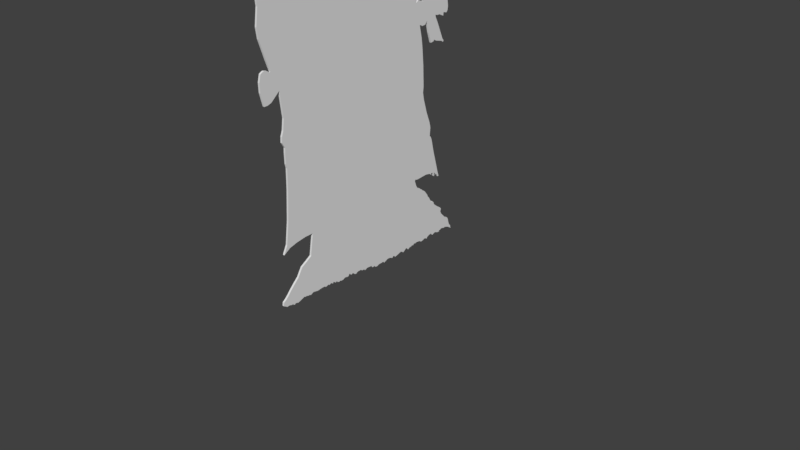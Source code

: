 # Source: Wizard.blend  (saved by Blender 2.78.0; exported with 4.5.12 LTS)
import bpy
from mathutils import Matrix  # noqa: F401  (used for matrix-valued properties, if any)

bpy.ops.wm.read_factory_settings(use_empty=True)
scene = bpy.context.scene
scene.name = 'Scene'

# ---- collections
col_collection_1 = bpy.data.collections.new('Collection 1'); scene.collection.children.link(col_collection_1)

# ---- materials (node trees are filled in below, after node groups)
mat_img_0034 = bpy.data.materials.new('IMG_0034')
mat_img_0034.alpha_threshold = 0.0
mat_img_0034.use_transparent_shadow = False
mat_img_0034.roughness = 0.5

# ---- material node trees

# ---- world
world_world = bpy.data.worlds.new('World'); scene.world = world_world
world_world.color = (0.05088, 0.05088, 0.05088)
world_world.use_sun_shadow = False
world_world.sun_shadow_jitter_overblur = 0.0
world_world.cycles.sampling_method = 'MANUAL'

# ---- cameras
cam_camera = bpy.data.cameras.new('Camera')
cam_camera.clip_end = 100.0
cam_camera.lens = 35.0
cam_camera.sensor_width = 32.0
cam_camera.sensor_height = 18.0
cam_camera.ortho_scale = 7.314
cam_camera.dof.focus_distance = 0.0
cam_camera.dof.aperture_fstop = 128.0

# ---- meshes
me_img_0034 = bpy.data.meshes.new('IMG_0034')
me_img_0034.from_pydata([(2.309e-08, -0.7353, 3.028), (-1.004e-08, -0.7713, 2.937), (5.658e-08, -0.9274, 2.846), (5.685e-08, -0.928, 2.85), (-4.662e-08, 0.5588, 2.024), (3.827e-07, 0.485, 1.576), (-5.094e-07, 0.4938, 1.568), (-6.486e-08, 0.525, 1.573), (-3.39e-08, 0.5423, 1.595), (5.916e-07, 0.5613, 1.51), (-4.48e-08, 0.5606, 2.067), (-3.403e-08, 0.5905, 2.344), (-4.287e-08, 0.6042, 2.507), (-1.637e-08, 0.6012, 2.758), (4.811e-09, 0.5763, 3.218), (3.453e-08, 0.5584, 3.528), (1.725e-08, 0.5515, 3.83), (4.275e-08, 0.5312, 4.041), (5.872e-08, 0.4967, 4.372), (7.15e-08, 0.468, 4.635), (7.705e-08, 0.4405, 4.735), (8.355e-08, 0.3767, 4.82), (8.762e-08, 0.3225, 4.859), (8.972e-08, 0.2841, 4.868), (9.115e-08, 0.2512, 4.868), (9.259e-08, 0.2012, 4.851), (1.083e-07, 0.1807, 4.837), (1.136e-07, 0.09931, 4.877), (1.05e-07, -0.002233, 4.932), (1.123e-07, -0.1226, 4.979), (1.162e-07, -0.2041, 4.986), (1.387e-07, -0.4237, 4.93), (1.265e-07, -0.5507, 4.874), (1.13e-07, -0.6494, 4.818), (1.306e-07, -0.6757, 4.843), (1.49e-07, -0.7195, 4.869), (1.351e-07, -0.7504, 4.872), (1.359e-07, -0.7897, 4.852), (1.361e-07, -0.8482, 4.797), (1.344e-07, -0.9219, 4.684), (1.151e-07, -0.9865, 4.53), (1.248e-07, -1.047, 4.341), (1.302e-07, -1.086, 4.074), (1.15e-07, -1.072, 3.738), (1.029e-07, -1.037, 3.498), (4.848e-08, -0.9082, 2.733), (3.14e-08, -0.8675, 2.382), (8.165e-09, -0.8204, 1.898), (3.789e-09, -0.8361, 1.782), (3.097e-08, -0.8271, 1.71), (-3.802e-08, -0.786, 1.579), (-1.186e-08, -0.759, 1.501), (2.07e-08, -0.7856, 1.516), (-8.961e-09, -0.8063, 1.52), (2.205e-08, -0.8176, 1.515), (-8.49e-09, -0.8324, 1.505), (-1.019e-08, -0.8438, 1.455), (-1.305e-08, -0.8424, 1.391), (1.295e-08, -0.8215, 1.303), (-4.96e-08, -0.7942, 1.306), (-1.947e-08, -0.7678, 1.318), (1.119e-08, -0.7054, 1.379), (-2.833e-08, -0.6859, 1.198), (-3.127e-08, -0.6948, 1.122), (-3.244e-08, -0.7079, 1.082), (-3.404e-08, -0.7104, 1.043), (-3.658e-08, -0.6891, 1.006), (-6.874e-08, -0.691, 0.9714), (-4.133e-08, -0.6901, 0.8959), (-4.292e-08, -0.6835, 0.8663), (-4.915e-08, -0.687, 0.7203), (-5.81e-08, -0.7002, 0.5023), (-6.453e-08, -0.7206, 0.3348), (-9.684e-08, -0.7486, 0.2708), (-9.74e-08, -0.6988, 0.3079), (-6.825e-08, -0.6424, 0.3278), (-7.068e-08, -0.5706, 0.3441), (-4.247e-08, -0.5079, 0.3491), (-7.929e-08, -0.5321, 0.1856), (-7.89e-08, -0.5685, 0.1583), (-7.835e-08, -0.6109, 0.1283), (-7.965e-08, -0.6461, 0.06342), (-7.98e-08, -0.6817, 0.0244), (-4.929e-08, -0.7145, -0.01351), (-8.03e-08, -0.7338, -0.03907), (-8.041e-08, -0.7573, -0.06507), (-1.11e-07, -0.7756, -0.08026), (-1.119e-07, -0.7795, -0.1056), (5.488e-08, -0.6873, 3.1), (5.464e-08, -0.6429, 3.139), (5.351e-08, -0.5958, 3.16), (8.342e-08, -0.5669, 3.17), (5.236e-08, -0.5204, 3.209), (5.172e-08, -0.4963, 3.219), (8.148e-08, -0.4771, 3.216), (8.114e-08, -0.4644, 3.22), (5.108e-08, -0.4526, 3.248), (2.067e-08, -0.4229, 3.285), (5.11e-08, -0.3661, 3.335), (5.067e-08, -0.3452, 3.346), (5.021e-08, -0.332, 3.348), (5.69e-08, -0.309, 3.349), (4.876e-08, -0.3018, 3.345), (5.59e-08, -0.2916, 3.343), (4.31e-08, -0.2871, 3.406), (4.64e-08, -0.2907, 3.478), (6.328e-08, -0.3021, 3.502), (6.216e-08, -0.4152, 3.539), (6.885e-08, -0.5433, 3.563), (5.955e-08, -0.533, 3.537), (6.56e-08, -0.5272, 3.505), (5.413e-08, -0.5275, 3.418), (5.957e-08, -0.5506, 3.344), (5.438e-08, -0.564, 3.387), (7.282e-08, -0.5921, 3.43), (7.145e-08, -0.654, 3.512), (7.059e-08, -0.6613, 3.485), (8.088e-08, -0.6969, 3.334), (6.416e-08, -0.718, 3.282), (6.423e-08, -0.7383, 3.263), (6.519e-08, -0.7305, 3.292), (5.848e-08, -0.7261, 3.319), (6.916e-08, -0.7368, 3.377), (7.264e-08, -0.7524, 3.441), (6.087e-08, -0.7741, 3.502), (8.242e-08, -0.8328, 3.584), (9.317e-08, -0.8225, 3.489), (7.202e-08, -0.8098, 3.37), (6.193e-08, -0.7882, 3.16), (5.398e-08, -0.7658, 3.001), (4.507e-08, -0.7575, 2.981), (4.39e-08, -0.773, 2.939), (6.033e-09, -0.7538, 2.981), (-6.988e-09, 0.5901, 2.962), (-6.484e-09, 0.5895, 2.973), (5.013e-09, 0.4429, 3.089), (9.453e-09, 0.3998, 3.148), (3.042e-08, 0.3249, 3.201), (3.636e-08, 0.2312, 3.243), (2.259e-08, 0.2063, 3.255), (1.066e-08, 0.1244, 3.252), (4.183e-08, 0.1157, 3.253), (2.976e-08, 0.08607, 3.299), (3.01e-08, 0.08487, 3.305), (6.43e-08, 0.04045, 3.34), (-1.107e-08, 0.0178, 3.351), (4.643e-09, 0.006204, 3.347), (4.442e-09, -0.003283, 3.333), (4.031e-08, -0.01466, 3.439), (5.984e-08, -0.01899, 3.53), (4.446e-08, 0.0004152, 3.549), (-3.295e-09, 0.1073, 3.618), (5.751e-08, 0.1835, 3.679), (3.944e-08, 0.173, 3.607), (3.33e-08, 0.1332, 3.427), (3.452e-08, 0.1756, 3.497), (3.53e-08, 0.2118, 3.551), (5.228e-08, 0.2509, 3.627), (1.974e-08, 0.2496, 3.584), (1.451e-08, 0.2818, 3.497), (5.765e-08, 0.3068, 3.454), (3.774e-08, 0.3643, 3.408), (4.993e-08, 0.4101, 3.381), (-1.955e-08, 0.4313, 3.219), (-9.749e-09, 0.4404, 3.101), (-1.285e-07, -0.762, -0.1154), (-9.856e-08, -0.7509, -0.1225), (-8.37e-08, -0.7349, -0.1181), (-9.976e-08, -0.7214, -0.1203), (-8.489e-08, -0.7135, -0.1239), (-8.505e-08, -0.7049, -0.1188), (-1.166e-07, -0.6976, -0.1297), (-1.171e-07, -0.685, -0.1283), (-1.17e-07, -0.6809, -0.122), (-8.747e-08, -0.6576, -0.1269), (-1.194e-07, -0.6052, -0.1021), (-1.046e-07, -0.5975, -0.1073), (-8.953e-08, -0.5874, -0.1039), (-4.433e-08, -0.5714, -0.1087), (-9.074e-08, -0.5624, -0.1065), (-1.068e-07, -0.5509, -0.1116), (-7.648e-08, -0.5279, -0.09748), (-1.091e-07, -0.4889, -0.1026), (-9.513e-08, -0.4503, -0.09484), (-9.601e-08, -0.4288, -0.09348), (-1.122e-07, -0.418, -0.1011), (-9.742e-08, -0.3941, -0.09113), (-1.134e-07, -0.3865, -0.0985), (-1.291e-07, -0.3725, -0.09041), (-9.907e-08, -0.3579, -0.09264), (-1.148e-07, -0.3572, -0.09985), (-9.931e-08, -0.3473, -0.08745), (-1.313e-07, -0.3312, -0.101), (-1.008e-07, -0.3204, -0.09425), (-1.017e-07, -0.3103, -0.1042), (-1.178e-07, -0.2963, -0.1073), (-1.179e-07, -0.2868, -0.1012), (-1.029e-07, -0.2826, -0.1061), (-1.192e-07, -0.2621, -0.105), (-1.042e-07, -0.2427, -0.09393), (-1.207e-07, -0.2199, -0.09703), (-1.209e-07, -0.2124, -0.09538), (-1.207e-07, -0.2041, -0.08232), (-1.055e-07, -0.1997, -0.08046), (-1.219e-07, -0.1882, -0.0927), (-1.069e-07, -0.1791, -0.09332), (-9.149e-08, -0.1725, -0.08543), (-1.086e-07, -0.1503, -0.1027), (-1.09e-07, -0.141, -0.1039), (-1.246e-07, -0.1236, -0.09156), (-1.257e-07, -0.09663, -0.08932), (-1.422e-07, -0.08121, -0.09907), (-1.122e-07, -0.0607, -0.09638), (-1.434e-07, -0.05916, -0.1053), (-1.438e-07, -0.04961, -0.1049), (-1.44e-07, -0.03573, -0.09549), (-1.303e-07, 0.001612, -0.09598), (-1.307e-07, 0.008214, -0.0976), (-1.468e-07, 0.014, -0.1097), (-1.32e-07, 0.02614, -0.1105), (-1.475e-07, 0.03444, -0.1055), (-1.33e-07, 0.04268, -0.1166), (-1.186e-07, 0.06093, -0.1198), (-1.189e-07, 0.07875, -0.1095), (-1.348e-07, 0.09217, -0.1082), (-1.354e-07, 0.107, -0.1085), (-1.356e-07, 0.114, -0.1041), (-1.363e-07, 0.1278, -0.1077), (-1.368e-07, 0.1298, -0.1162), (-1.37e-07, 0.1399, -0.1105), (-1.068e-07, 0.1658, -0.09681), (-1.384e-07, 0.1868, -0.09662), (-1.396e-07, 0.2067, -0.1047), (-1.554e-07, 0.2148, -0.1049), (-1.245e-07, 0.2211, -0.09517), (-1.404e-07, 0.2307, -0.09756), (-1.259e-07, 0.2404, -0.1077), (-1.415e-07, 0.2464, -0.1074), (-1.275e-07, 0.2984, -0.0864), (-1.592e-07, 0.3139, -0.09292), (-1.446e-07, 0.3222, -0.1017), (-1.446e-07, 0.3294, -0.09648), (-1.294e-07, 0.354, -0.07547), (-1.464e-07, 0.372, -0.09306), (-1.466e-07, 0.379, -0.09229), (-1.313e-07, 0.3877, -0.08366), (-1.473e-07, 0.4048, -0.08083), (-1.474e-07, 0.4155, -0.0735), (-1.48e-07, 0.4238, -0.07931), (-1.634e-07, 0.4377, -0.06567), (-1.332e-07, 0.4449, -0.07053), (-1.642e-07, 0.4541, -0.06666), (-1.799e-07, 0.4654, -0.0641), (-1.506e-07, 0.4951, -0.06736), (-1.514e-07, 0.5056, -0.07505), (-1.519e-07, 0.5169, -0.07602), (-1.523e-07, 0.5306, -0.07097), (-1.832e-07, 0.5426, -0.06316), (-1.687e-07, 0.5596, -0.06596), (-1.541e-07, 0.5678, -0.07379), (-1.692e-07, 0.577, -0.05938), (-1.542e-07, 0.5959, -0.04937), (-1.702e-07, 0.6147, -0.04435), (-1.405e-07, 0.6244, -0.05788), (-1.41e-07, 0.633, -0.06133), (-1.567e-07, 0.652, -0.0499), (-1.727e-07, 0.6655, -0.04985), (-1.427e-07, 0.6764, -0.0558), (-1.431e-07, 0.6866, -0.05643), (-1.434e-07, 0.6889, -0.06037), (-1.435e-07, 0.6943, -0.05602), (-1.44e-07, 0.7027, -0.05946), (-1.589e-07, 0.7025, -0.0498), (-1.593e-07, 0.7135, -0.04727), (-1.441e-07, 0.7254, -0.03952), (-1.603e-07, 0.7436, -0.04096), (-1.456e-07, 0.7549, -0.04459), (-1.612e-07, 0.765, -0.03967), (-1.626e-07, 0.7896, -0.04631), (-1.636e-07, 0.806, -0.05343), (-1.497e-07, 0.8268, -0.0663), (-1.503e-07, 0.8355, -0.0703), (-1.492e-07, 0.8259, -0.05472), (-1.795e-07, 0.8275, -0.04488), (-1.637e-07, 0.8226, -0.03986), (-1.479e-07, 0.8148, -0.03671), (-1.459e-07, 0.8033, -0.0038), (-1.602e-07, 0.7994, 0.01752), (-1.59e-07, 0.7895, 0.03431), (-1.74e-07, 0.782, 0.03694), (-1.726e-07, 0.7615, 0.04798), (-1.69e-07, 0.7226, 0.0903), (-1.678e-07, 0.7132, 0.1092), (-1.67e-07, 0.7188, 0.1323), (-1.355e-07, 0.7113, 0.1433), (-1.477e-07, 0.668, 0.1726), (-1.61e-07, 0.6426, 0.1943), (-1.291e-07, 0.6359, 0.2139), (-1.436e-07, 0.6245, 0.2234), (-1.43e-07, 0.6112, 0.2232), (-1.263e-07, 0.6006, 0.243), (-1.551e-07, 0.5843, 0.2711), (-1.39e-07, 0.5753, 0.2781), (-1.534e-07, 0.5691, 0.2947), (-1.658e-07, 0.5394, 0.3339), (-1.805e-07, 0.5271, 0.3364), (-1.329e-07, 0.5112, 0.3547), (-1.477e-07, 0.502, 0.3569), (-1.774e-07, 0.4913, 0.37), (-1.454e-07, 0.4688, 0.3782), (-1.438e-07, 0.4544, 0.3999), (-1.26e-07, 0.4398, 0.4402), (-1.101e-07, 0.4416, 0.4542), (-1.42e-07, 0.4626, 0.4497), (-1.762e-07, 0.555, 0.4624), (-1.317e-07, 0.5877, 0.4582), (-1.485e-07, 0.6071, 0.4455), (-1.633e-07, 0.6044, 0.4559), (-1.329e-07, 0.6153, 0.4589), (-1.798e-07, 0.6262, 0.4504), (-1.657e-07, 0.6328, 0.428), (-1.353e-07, 0.6383, 0.4257), (-1.654e-07, 0.6358, 0.4376), (-1.351e-07, 0.6438, 0.4363), (-1.496e-07, 0.6364, 0.4493), (-1.492e-07, 0.6351, 0.4564), (-1.665e-07, 0.656, 0.4338), (-1.516e-07, 0.6631, 0.4291), (-1.361e-07, 0.6685, 0.4382), (-1.374e-07, 0.674, 0.4147), (-1.225e-07, 0.6851, 0.4148), (-1.36e-07, 0.6749, 0.4469), (-1.26e-07, 0.6266, 0.6274), (-1.209e-07, 0.605, 0.7233), (-1.04e-07, 0.5953, 0.7475), (-1.493e-07, 0.5852, 0.7551), (-1.313e-07, 0.5904, 0.8217), (-8.292e-08, 0.5801, 0.8632), (-1.24e-07, 0.549, 0.9476), (-1.03e-07, 0.5205, 1.047), (-8.515e-08, 0.512, 1.096), (-9.86e-08, 0.5161, 1.144), (-1.07e-07, 0.5107, 1.298), (-5.477e-08, 0.4999, 1.427), (-7.333e-08, 0.5838, 1.438), (-5.87e-08, 0.6081, 1.445), (-5.85e-08, 0.6134, 1.455), (-5.97e-08, 0.6312, 1.445), (-7.793e-08, 0.685, 1.434), (-1.097e-07, 0.6984, 1.424), (-1.405e-07, 0.7022, 1.425), (-1.096e-07, 0.7071, 1.434), (-6.238e-08, 0.6951, 1.448), (-7.365e-08, 0.6677, 1.514), (-1.009e-07, 0.6438, 1.571), (-6.79e-08, 0.6269, 1.605), (-3.603e-08, 0.621, 1.625), (-6.783e-08, 0.6405, 1.62), (-8.396e-08, 0.6598, 1.622), (-1.017e-07, 0.6984, 1.606), (-1.162e-07, 0.701, 1.63), (-4.078e-08, 0.7289, 1.624), (-7.135e-08, 0.74, 1.639), (-7.031e-08, 0.7433, 1.666), (-8.272e-08, 0.7356, 1.726), (-1.928e-08, 0.7199, 1.756), (-7.837e-08, 0.7046, 1.795), (-6.048e-08, 0.6743, 1.822), (-5.928e-08, 0.6521, 1.828), (-2.894e-08, 0.5916, 1.758), (-5.989e-08, 0.585, 1.747), (-2.898e-08, 0.5795, 1.745), (-7.351e-08, 0.5622, 1.764), (-8.795e-08, 0.5471, 1.77), (-8.458e-08, 0.5451, 1.845), (-2.314e-07, 0.4732, 1.578), (-3.623e-08, 0.4914, 1.491), (-1.286e-07, 0.4752, 1.577), (-1.67e-07, 0.4605, 1.632), (-2.565e-07, 0.4453, 1.68), (-1.591e-07, 0.4309, 1.783), (-1.243e-07, 0.427, 1.872), (-2.067e-07, 0.4677, 1.786), (-2.415e-07, 0.5056, 1.732), (-2.243e-07, 0.4734, 1.742), (-1.466e-07, 0.4585, 1.747), (-1.771e-07, 0.444, 1.736), (-1.925e-07, 0.44, 1.732), (-1.874e-07, 0.4473, 1.679), (-2.132e-07, 0.4622, 1.633), (-2.043e-07, 0.4376, 1.735), (0.01619, -0.7353, 3.028), (0.01619, -0.6873, 3.1), (0.01619, -0.7538, 2.981), (0.01619, -0.9274, 2.846), (0.01619, -0.7713, 2.937), (0.01619, -0.928, 2.85), (0.01619, -1.037, 3.498), (0.01619, 0.8355, -0.0703), (0.01619, 0.8259, -0.05472), (0.01619, 0.4752, 1.577), (0.01619, 0.4732, 1.578), (0.01619, 0.4938, 1.568), (0.01619, 0.485, 1.576), (0.01619, 0.525, 1.573), (0.01619, 0.5423, 1.595), (0.01619, 0.5588, 2.024), (0.01619, 0.5606, 2.067), (0.01619, 0.5905, 2.344), (0.01619, 0.6042, 2.507), (0.01619, 0.6011, 2.758), (0.01619, 0.5895, 2.973), (0.01619, 0.5763, 3.218), (0.01619, 0.5584, 3.528), (0.01619, 0.5515, 3.83), (0.01619, 0.5312, 4.041), (0.01619, 0.4967, 4.372), (0.01619, 0.468, 4.635), (0.01619, 0.4405, 4.735), (0.01619, 0.3767, 4.82), (0.01619, 0.3225, 4.859), (0.01619, 0.2841, 4.868), (0.01619, 0.2512, 4.868), (0.01619, 0.2012, 4.851), (0.01619, 0.1807, 4.837), (0.01619, 0.09931, 4.877), (0.01619, -0.002233, 4.932), (0.01619, -0.1226, 4.979), (0.01619, -0.2041, 4.986), (0.01619, -0.4237, 4.93), (0.01619, -0.5507, 4.874), (0.01619, -0.6494, 4.818), (0.01619, -0.6757, 4.843), (0.01619, -0.7195, 4.869), (0.01619, -0.7504, 4.872), (0.01619, -0.7897, 4.852), (0.01619, -0.8482, 4.797), (0.01619, -0.9219, 4.684), (0.01619, -0.9865, 4.53), (0.01619, -1.047, 4.341), (0.01619, -1.086, 4.074), (0.01619, -1.072, 3.738), (0.01619, -0.9082, 2.733), (0.01619, -0.8675, 2.382), (0.01619, -0.8204, 1.898), (0.01619, -0.8361, 1.782), (0.01619, -0.8271, 1.71), (0.01619, -0.786, 1.579), (0.01619, -0.759, 1.501), (0.01619, -0.7856, 1.516), (0.01619, -0.8063, 1.52), (0.01619, -0.8176, 1.515), (0.01619, -0.8324, 1.505), (0.01619, -0.8438, 1.455), (0.01619, -0.8424, 1.391), (0.01619, -0.8215, 1.303), (0.01619, -0.7942, 1.306), (0.01619, -0.7678, 1.318), (0.01619, -0.7054, 1.379), (0.01619, -0.6859, 1.198), (0.01619, -0.6948, 1.122), (0.01619, -0.7079, 1.082), (0.01619, -0.7104, 1.043), (0.01619, -0.6891, 1.006), (0.01619, -0.691, 0.9714), (0.01619, -0.6901, 0.8959), (0.01619, -0.6835, 0.8663), (0.01619, -0.687, 0.7203), (0.01619, -0.7002, 0.5023), (0.01619, -0.7206, 0.3348), (0.01619, -0.7486, 0.2708), (0.01619, -0.6988, 0.3079), (0.01619, -0.6424, 0.3278), (0.01619, -0.5706, 0.3441), (0.01619, -0.5079, 0.3491), (0.01619, -0.5321, 0.1856), (0.01619, -0.5685, 0.1583), (0.01619, -0.6109, 0.1283), (0.01619, -0.6461, 0.06342), (0.01619, -0.6817, 0.0244), (0.01619, -0.7145, -0.01351), (0.01619, -0.7338, -0.03907), (0.01619, -0.7573, -0.06507), (0.01619, -0.7756, -0.08026), (0.01619, -0.7795, -0.1056), (0.01619, 0.5613, 1.51), (0.01619, -0.6429, 3.139), (0.01619, -0.5958, 3.16), (0.01619, -0.5669, 3.17), (0.01619, -0.5204, 3.209), (0.01619, -0.4963, 3.219), (0.01619, -0.4771, 3.216), (0.01619, -0.4644, 3.22), (0.01619, -0.4526, 3.248), (0.01619, -0.4229, 3.285), (0.01619, -0.3661, 3.335), (0.01619, -0.3452, 3.346), (0.01619, -0.332, 3.348), (0.01619, -0.309, 3.349), (0.01619, -0.3018, 3.345), (0.01619, -0.2916, 3.343), (0.01619, -0.2871, 3.406), (0.01619, -0.2907, 3.478), (0.01619, -0.3021, 3.502), (0.01619, -0.4152, 3.539), (0.01619, -0.5433, 3.563), (0.01619, -0.533, 3.537), (0.01619, -0.5272, 3.505), (0.01619, -0.5275, 3.418), (0.01619, -0.5506, 3.344), (0.01619, -0.564, 3.387), (0.01619, -0.5921, 3.43), (0.01619, -0.654, 3.512), (0.01619, -0.6613, 3.485), (0.01619, -0.6969, 3.334), (0.01619, -0.718, 3.282), (0.01619, -0.7383, 3.263), (0.01619, -0.7305, 3.292), (0.01619, -0.7261, 3.319), (0.01619, -0.7368, 3.377), (0.01619, -0.7524, 3.441), (0.01619, -0.7741, 3.502), (0.01619, -0.8328, 3.584), (0.01619, -0.8225, 3.489), (0.01619, -0.8098, 3.37), (0.01619, -0.7882, 3.16), (0.01619, -0.7658, 3.001), (0.01619, -0.7575, 2.981), (0.01619, -0.773, 2.939), (0.01619, 0.5901, 2.962), (0.01619, 0.4429, 3.089), (0.01619, 0.3998, 3.148), (0.01619, 0.3249, 3.201), (0.01619, 0.2312, 3.243), (0.01619, 0.2063, 3.255), (0.01619, 0.1244, 3.252), (0.01619, 0.1157, 3.253), (0.01619, 0.08607, 3.299), (0.01619, 0.08487, 3.305), (0.01619, 0.04045, 3.34), (0.01619, 0.0178, 3.351), (0.01619, 0.006204, 3.347), (0.01619, -0.003283, 3.333), (0.01619, -0.01466, 3.439), (0.01619, -0.01899, 3.53), (0.01619, 0.000415, 3.549), (0.01619, 0.1073, 3.618), (0.01619, 0.1835, 3.679), (0.01619, 0.173, 3.607), (0.01619, 0.1332, 3.427), (0.01619, 0.1756, 3.497), (0.01619, 0.2118, 3.551), (0.01619, 0.2508, 3.627), (0.01619, 0.2496, 3.584), (0.01619, 0.2818, 3.497), (0.01619, 0.3068, 3.454), (0.01619, 0.3643, 3.408), (0.01619, 0.4101, 3.381), (0.01619, 0.4313, 3.219), (0.01619, 0.4404, 3.101), (0.01619, -0.762, -0.1154), (0.01619, -0.7509, -0.1225), (0.01619, -0.7349, -0.1181), (0.01619, -0.7214, -0.1203), (0.01619, -0.7135, -0.1239), (0.01619, -0.7049, -0.1188), (0.01619, -0.6976, -0.1297), (0.01619, -0.685, -0.1283), (0.01619, -0.6809, -0.122), (0.01619, -0.6576, -0.1269), (0.01619, -0.6052, -0.1021), (0.01619, -0.5975, -0.1073), (0.01619, -0.5874, -0.1039), (0.01619, -0.5714, -0.1087), (0.01619, -0.5624, -0.1065), (0.01619, -0.5509, -0.1116), (0.01619, -0.5279, -0.09748), (0.01619, -0.4889, -0.1026), (0.01619, -0.4503, -0.09484), (0.01619, -0.4288, -0.09348), (0.01619, -0.418, -0.1011), (0.01619, -0.3941, -0.09113), (0.01619, -0.3865, -0.0985), (0.01619, -0.3725, -0.09041), (0.01619, -0.3579, -0.09264), (0.01619, -0.3572, -0.09985), (0.01619, -0.3473, -0.08745), (0.01619, -0.3312, -0.101), (0.01619, -0.3204, -0.09425), (0.01619, -0.3103, -0.1042), (0.01619, -0.2963, -0.1073), (0.01619, -0.2868, -0.1012), (0.01619, -0.2826, -0.1061), (0.01619, -0.2621, -0.105), (0.01619, -0.2427, -0.09393), (0.01619, -0.2199, -0.09703), (0.01619, -0.2124, -0.09538), (0.01619, -0.2041, -0.08232), (0.01619, -0.1997, -0.08046), (0.01619, -0.1882, -0.0927), (0.01619, -0.1791, -0.09332), (0.01619, -0.1725, -0.08543), (0.01619, -0.1503, -0.1027), (0.01619, -0.141, -0.1039), (0.01619, -0.1236, -0.09156), (0.01619, -0.09663, -0.08932), (0.01619, -0.08121, -0.09907), (0.01619, -0.0607, -0.09638), (0.01619, -0.05916, -0.1053), (0.01619, -0.04961, -0.1049), (0.01619, -0.03573, -0.09549), (0.01619, 0.001612, -0.09598), (0.01619, 0.008214, -0.0976), (0.01619, 0.014, -0.1097), (0.01619, 0.02614, -0.1105), (0.01619, 0.03443, -0.1055), (0.01619, 0.04268, -0.1166), (0.01619, 0.06093, -0.1198), (0.01619, 0.07875, -0.1095), (0.01619, 0.09217, -0.1082), (0.01619, 0.1069, -0.1085), (0.01619, 0.114, -0.1041), (0.01619, 0.1278, -0.1077), (0.01619, 0.1298, -0.1162), (0.01619, 0.1399, -0.1105), (0.01619, 0.1658, -0.09682), (0.01619, 0.1868, -0.09662), (0.01619, 0.2067, -0.1047), (0.01619, 0.2148, -0.1049), (0.01619, 0.2211, -0.09517), (0.01619, 0.2307, -0.09756), (0.01619, 0.2404, -0.1077), (0.01619, 0.2464, -0.1074), (0.01619, 0.2984, -0.0864), (0.01619, 0.3139, -0.09292), (0.01619, 0.3222, -0.1017), (0.01619, 0.3294, -0.09648), (0.01619, 0.354, -0.07547), (0.01619, 0.372, -0.09306), (0.01619, 0.379, -0.09229), (0.01619, 0.3877, -0.08366), (0.01619, 0.4048, -0.08083), (0.01619, 0.4155, -0.0735), (0.01619, 0.4238, -0.07931), (0.01619, 0.4377, -0.06567), (0.01619, 0.4449, -0.07053), (0.01619, 0.4541, -0.06666), (0.01619, 0.4654, -0.0641), (0.01619, 0.4951, -0.06736), (0.01619, 0.5056, -0.07505), (0.01619, 0.5169, -0.07602), (0.01619, 0.5306, -0.07097), (0.01619, 0.5426, -0.06316), (0.01619, 0.5596, -0.06596), (0.01619, 0.5678, -0.07379), (0.01619, 0.577, -0.05938), (0.01619, 0.5959, -0.04937), (0.01619, 0.6147, -0.04435), (0.01619, 0.6244, -0.05788), (0.01619, 0.633, -0.06133), (0.01619, 0.652, -0.0499), (0.01619, 0.6655, -0.04985), (0.01619, 0.6764, -0.0558), (0.01619, 0.6866, -0.05643), (0.01619, 0.6889, -0.06037), (0.01619, 0.6943, -0.05602), (0.01619, 0.7027, -0.05946), (0.01619, 0.7025, -0.0498), (0.01619, 0.7135, -0.04727), (0.01619, 0.7254, -0.03952), (0.01619, 0.7436, -0.04096), (0.01619, 0.7549, -0.04459), (0.01619, 0.765, -0.03967), (0.01619, 0.7896, -0.04631), (0.01619, 0.806, -0.05343), (0.01619, 0.8268, -0.0663), (0.01619, 0.5838, 1.438), (0.01619, 0.8275, -0.04488), (0.01619, 0.8226, -0.03987), (0.01619, 0.8148, -0.03671), (0.01619, 0.8033, -0.0038), (0.01619, 0.7994, 0.01752), (0.01619, 0.7895, 0.03431), (0.01619, 0.782, 0.03694), (0.01619, 0.7615, 0.04798), (0.01619, 0.7226, 0.0903), (0.01619, 0.7132, 0.1092), (0.01619, 0.7188, 0.1323), (0.01619, 0.7113, 0.1433), (0.01619, 0.668, 0.1726), (0.01619, 0.6426, 0.1943), (0.01619, 0.6359, 0.2139), (0.01619, 0.6245, 0.2234), (0.01619, 0.6112, 0.2232), (0.01619, 0.6006, 0.243), (0.01619, 0.5843, 0.2711), (0.01619, 0.5753, 0.2781), (0.01619, 0.5691, 0.2947), (0.01619, 0.5394, 0.3339), (0.01619, 0.5271, 0.3364), (0.01619, 0.5112, 0.3547), (0.01619, 0.502, 0.3569), (0.01619, 0.4913, 0.37), (0.01619, 0.4688, 0.3782), (0.01619, 0.4544, 0.3999), (0.01619, 0.4398, 0.4402), (0.01619, 0.4416, 0.4542), (0.01619, 0.4626, 0.4497), (0.01619, 0.555, 0.4624), (0.01619, 0.5877, 0.4582), (0.01619, 0.6071, 0.4455), (0.01619, 0.6044, 0.4559), (0.01619, 0.6153, 0.4589), (0.01619, 0.6262, 0.4504), (0.01619, 0.6328, 0.428), (0.01619, 0.6383, 0.4257), (0.01619, 0.6358, 0.4376), (0.01619, 0.6438, 0.4363), (0.01619, 0.6364, 0.4493), (0.01619, 0.6351, 0.4564), (0.01619, 0.656, 0.4338), (0.01619, 0.6631, 0.4291), (0.01619, 0.6685, 0.4382), (0.01619, 0.674, 0.4147), (0.01619, 0.6851, 0.4148), (0.01619, 0.6749, 0.4469), (0.01619, 0.6266, 0.6274), (0.01619, 0.605, 0.7233), (0.01619, 0.5953, 0.7475), (0.01619, 0.5852, 0.7551), (0.01619, 0.5904, 0.8217), (0.01619, 0.5801, 0.8632), (0.01619, 0.549, 0.9476), (0.01619, 0.5205, 1.047), (0.01619, 0.512, 1.096), (0.01619, 0.5161, 1.144), (0.01619, 0.5107, 1.298), (0.01619, 0.4999, 1.427), (0.01619, 0.6081, 1.445), (0.01619, 0.6134, 1.455), (0.01619, 0.6312, 1.445), (0.01619, 0.685, 1.434), (0.01619, 0.6984, 1.424), (0.01619, 0.7022, 1.425), (0.01619, 0.7071, 1.434), (0.01619, 0.6951, 1.448), (0.01619, 0.6677, 1.514), (0.01619, 0.6438, 1.571), (0.01619, 0.6269, 1.605), (0.01619, 0.621, 1.625), (0.01619, 0.6405, 1.62), (0.01619, 0.6598, 1.622), (0.01619, 0.6984, 1.606), (0.01619, 0.701, 1.63), (0.01619, 0.7289, 1.624), (0.01619, 0.74, 1.639), (0.01619, 0.7433, 1.666), (0.01619, 0.7356, 1.726), (0.01619, 0.7199, 1.756), (0.01619, 0.7046, 1.795), (0.01619, 0.6743, 1.822), (0.01619, 0.6521, 1.828), (0.01619, 0.5916, 1.758), (0.01619, 0.585, 1.747), (0.01619, 0.5795, 1.745), (0.01619, 0.5622, 1.764), (0.01619, 0.5471, 1.77), (0.01619, 0.5451, 1.845), (0.01619, 0.4914, 1.491), (0.01619, 0.4605, 1.632), (0.01619, 0.4453, 1.68), (0.01619, 0.4376, 1.735), (0.01619, 0.4309, 1.783), (0.01619, 0.427, 1.872), (0.01619, 0.4677, 1.786), (0.01619, 0.5056, 1.732), (0.01619, 0.4734, 1.742), (0.01619, 0.4585, 1.747), (0.01619, 0.444, 1.736), (0.01619, 0.44, 1.732), (0.01619, 0.4473, 1.679), (0.01619, 0.4622, 1.633)], [], [(134, 133, 135, 164), (2, 3, 131, 130, 132, 1), (377, 375, 378, 379, 390, 387, 388, 389), (281, 280, 279, 278, 277, 276, 275, 274, 273, 272, 271, 270, 269, 268, 267, 266, 265, 264, 263, 262, 261, 260, 259, 258, 257, 256, 255, 254, 253, 252, 251, 250, 249, 248, 247, 246, 245, 244, 243, 242, 241, 240, 239, 238, 237, 236, 235, 234, 233, 232, 231, 230, 229, 228, 227, 226, 225, 224, 223, 222, 221, 220, 219, 218, 217, 216, 215, 214, 213, 212, 211, 210, 209, 208, 207, 206, 205, 204, 203, 202, 201, 200, 199, 198, 197, 196, 195, 194, 193, 192, 191, 190, 189, 188, 187, 186, 185, 184, 183, 182, 181, 180, 179, 178, 177, 176, 175, 174, 173, 172, 171, 170, 169, 168, 167, 166, 165, 87, 86, 85, 84, 83, 82, 81, 80, 79, 78, 77, 76, 75, 74, 73, 72, 71, 70, 69, 68, 67, 66, 65, 64, 63, 62, 61, 60, 59, 58, 57, 56, 55, 54, 53, 52, 51, 50, 49, 48, 47, 46, 45, 2, 1, 132, 0, 88, 89, 90, 91, 92, 93, 94, 95, 96, 97, 98, 99, 100, 101, 102, 103, 104, 105, 106, 107, 108, 109, 110, 111, 112, 113, 114, 115, 116, 117, 118, 119, 120, 121, 122, 123, 124, 125, 126, 127, 128, 129, 130, 131, 3, 44, 43, 42, 41, 40, 39, 38, 37, 36, 35, 34, 33, 32, 31, 30, 29, 28, 27, 26, 25, 24, 23, 22, 21, 20, 19, 18, 17, 16, 15, 14, 134, 164, 163, 162, 161, 160, 159, 158, 157, 156, 155, 154, 153, 152, 151, 150, 149, 148, 147, 146, 145, 144, 143, 142, 141, 140, 139, 138, 137, 136, 135, 133, 13, 12, 11, 10, 4, 374, 373, 372, 371, 370, 369, 368, 367, 366, 365, 364, 363, 362, 361, 360, 359, 358, 357, 356, 355, 354, 353, 352, 351, 350, 349, 348, 347, 346, 345, 344, 9, 8, 7, 6, 5, 377, 389, 388, 387, 386, 385, 384, 383, 382, 381, 380, 390, 379, 378, 375, 376, 343, 342, 341, 340, 339, 338, 337, 336, 335, 334, 333, 332, 331, 330, 329, 328, 327, 326, 325, 324, 323, 322, 321, 320, 319, 318, 317, 316, 315, 314, 313, 312, 311, 310, 309, 308, 307, 306, 305, 304, 303, 302, 301, 300, 299, 298, 297, 296, 295, 294, 293, 292, 291, 290, 289, 288, 287, 286, 285, 284, 283, 282), (411, 559, 530, 529), (394, 395, 393, 527, 528, 396), (400, 781, 780, 779, 771, 770, 769, 401), (398, 399, 677, 678, 679, 680, 681, 682, 683, 684, 685, 686, 687, 688, 689, 690, 691, 692, 693, 694, 695, 696, 697, 698, 699, 700, 701, 702, 703, 704, 705, 706, 707, 708, 709, 710, 711, 712, 713, 714, 715, 716, 717, 718, 719, 720, 721, 722, 723, 724, 725, 726, 727, 728, 729, 730, 731, 732, 733, 734, 735, 736, 737, 768, 401, 769, 770, 771, 772, 773, 774, 775, 776, 777, 778, 779, 780, 781, 400, 403, 402, 404, 405, 485, 676, 738, 739, 740, 741, 742, 743, 744, 745, 746, 747, 748, 749, 750, 751, 752, 753, 754, 755, 756, 757, 758, 759, 760, 761, 762, 763, 764, 765, 766, 767, 406, 407, 408, 409, 410, 529, 530, 531, 532, 533, 534, 535, 536, 537, 538, 539, 540, 541, 542, 543, 544, 545, 546, 547, 548, 549, 550, 551, 552, 553, 554, 555, 556, 557, 558, 559, 411, 412, 413, 414, 415, 416, 417, 418, 419, 420, 421, 422, 423, 424, 425, 426, 427, 428, 429, 430, 431, 432, 433, 434, 435, 436, 437, 438, 439, 440, 441, 397, 396, 528, 527, 526, 525, 524, 523, 522, 521, 520, 519, 518, 517, 516, 515, 514, 513, 512, 511, 510, 509, 508, 507, 506, 505, 504, 503, 502, 501, 500, 499, 498, 497, 496, 495, 494, 493, 492, 491, 490, 489, 488, 487, 486, 392, 391, 393, 395, 394, 442, 443, 444, 445, 446, 447, 448, 449, 450, 451, 452, 453, 454, 455, 456, 457, 458, 459, 460, 461, 462, 463, 464, 465, 466, 467, 468, 469, 470, 471, 472, 473, 474, 475, 476, 477, 478, 479, 480, 481, 482, 483, 484, 560, 561, 562, 563, 564, 565, 566, 567, 568, 569, 570, 571, 572, 573, 574, 575, 576, 577, 578, 579, 580, 581, 582, 583, 584, 585, 586, 587, 588, 589, 590, 591, 592, 593, 594, 595, 596, 597, 598, 599, 600, 601, 602, 603, 604, 605, 606, 607, 608, 609, 610, 611, 612, 613, 614, 615, 616, 617, 618, 619, 620, 621, 622, 623, 624, 625, 626, 627, 628, 629, 630, 631, 632, 633, 634, 635, 636, 637, 638, 639, 640, 641, 642, 643, 644, 645, 646, 647, 648, 649, 650, 651, 652, 653, 654, 655, 656, 657, 658, 659, 660, 661, 662, 663, 664, 665, 666, 667, 668, 669, 670, 671, 672, 673, 674, 675), (373, 374, 767, 766), (269, 270, 665, 664), (165, 166, 561, 560), (65, 66, 463, 462), (374, 4, 406, 767), (270, 271, 666, 665), (166, 167, 562, 561), (66, 67, 464, 463), (376, 375, 401, 768), (271, 272, 667, 666), (167, 168, 563, 562), (67, 68, 465, 464), (343, 376, 768, 737), (272, 273, 668, 667), (168, 169, 564, 563), (68, 69, 466, 465), (273, 274, 669, 668), (169, 170, 565, 564), (69, 70, 467, 466), (274, 275, 670, 669), (170, 171, 566, 565), (70, 71, 468, 467), (390, 380, 772, 771), (275, 276, 671, 670), (171, 172, 567, 566), (71, 72, 469, 468), (380, 381, 773, 772), (276, 277, 672, 671), (172, 173, 568, 567), (72, 73, 470, 469), (381, 382, 774, 773), (277, 278, 673, 672), (173, 174, 569, 568), (73, 74, 471, 470), (382, 383, 775, 774), (278, 279, 674, 673), (174, 175, 570, 569), (74, 75, 472, 471), (383, 384, 776, 775), (279, 280, 675, 674), (175, 176, 571, 570), (75, 76, 473, 472), (384, 385, 777, 776), (280, 281, 398, 675), (176, 177, 572, 571), (76, 77, 474, 473), (385, 386, 778, 777), (9, 344, 676, 485), (177, 178, 573, 572), (77, 78, 475, 474), (386, 387, 779, 778), (282, 283, 677, 399), (178, 179, 574, 573), (78, 79, 476, 475), (283, 284, 678, 677), (179, 180, 575, 574), (79, 80, 477, 476), (284, 285, 679, 678), (180, 181, 576, 575), (80, 81, 478, 477), (285, 286, 680, 679), (181, 182, 577, 576), (81, 82, 479, 478), (286, 287, 681, 680), (182, 183, 578, 577), (82, 83, 480, 479), (387, 390, 771, 779), (287, 288, 682, 681), (183, 184, 579, 578), (83, 84, 481, 480), (288, 289, 683, 682), (184, 185, 580, 579), (84, 85, 482, 481), (289, 290, 684, 683), (185, 186, 581, 580), (85, 86, 483, 482), (290, 291, 685, 684), (186, 187, 582, 581), (86, 87, 484, 483), (291, 292, 686, 685), (187, 188, 583, 582), (8, 9, 485, 405), (292, 293, 687, 686), (188, 189, 584, 583), (89, 88, 392, 486), (293, 294, 688, 687), (189, 190, 585, 584), (90, 89, 486, 487), (294, 295, 689, 688), (190, 191, 586, 585), (91, 90, 487, 488), (295, 296, 690, 689), (191, 192, 587, 586), (92, 91, 488, 489), (296, 297, 691, 690), (192, 193, 588, 587), (93, 92, 489, 490), (297, 298, 692, 691), (193, 194, 589, 588), (94, 93, 490, 491), (298, 299, 693, 692), (194, 195, 590, 589), (95, 94, 491, 492), (299, 300, 694, 693), (195, 196, 591, 590), (96, 95, 492, 493), (300, 301, 695, 694), (196, 197, 592, 591), (97, 96, 493, 494), (301, 302, 696, 695), (197, 198, 593, 592), (98, 97, 494, 495), (302, 303, 697, 696), (198, 199, 594, 593), (99, 98, 495, 496), (303, 304, 698, 697), (199, 200, 595, 594), (100, 99, 496, 497), (304, 305, 699, 698), (200, 201, 596, 595), (101, 100, 497, 498), (305, 306, 700, 699), (201, 202, 597, 596), (102, 101, 498, 499), (306, 307, 701, 700), (202, 203, 598, 597), (103, 102, 499, 500), (307, 308, 702, 701), (203, 204, 599, 598), (104, 103, 500, 501), (88, 0, 391, 392), (308, 309, 703, 702), (204, 205, 600, 599), (105, 104, 501, 502), (0, 132, 393, 391), (309, 310, 704, 703), (205, 206, 601, 600), (106, 105, 502, 503), (310, 311, 705, 704), (206, 207, 602, 601), (107, 106, 503, 504), (3, 2, 394, 396), (311, 312, 706, 705), (207, 208, 603, 602), (108, 107, 504, 505), (44, 3, 396, 397), (312, 313, 707, 706), (208, 209, 604, 603), (109, 108, 505, 506), (281, 282, 399, 398), (313, 314, 708, 707), (209, 210, 605, 604), (110, 109, 506, 507), (375, 377, 400, 401), (314, 315, 709, 708), (210, 211, 606, 605), (111, 110, 507, 508), (5, 6, 402, 403), (315, 316, 710, 709), (211, 212, 607, 606), (112, 111, 508, 509), (6, 7, 404, 402), (316, 317, 711, 710), (212, 213, 608, 607), (113, 112, 509, 510), (7, 8, 405, 404), (317, 318, 712, 711), (213, 214, 609, 608), (114, 113, 510, 511), (4, 10, 407, 406), (318, 319, 713, 712), (214, 215, 610, 609), (115, 114, 511, 512), (10, 11, 408, 407), (319, 320, 714, 713), (215, 216, 611, 610), (116, 115, 512, 513), (11, 12, 409, 408), (320, 321, 715, 714), (216, 217, 612, 611), (117, 116, 513, 514), (12, 13, 410, 409), (321, 322, 716, 715), (217, 218, 613, 612), (118, 117, 514, 515), (134, 14, 412, 411), (322, 323, 717, 716), (218, 219, 614, 613), (119, 118, 515, 516), (14, 15, 413, 412), (323, 324, 718, 717), (219, 220, 615, 614), (120, 119, 516, 517), (15, 16, 414, 413), (324, 325, 719, 718), (220, 221, 616, 615), (121, 120, 517, 518), (16, 17, 415, 414), (325, 326, 720, 719), (221, 222, 617, 616), (122, 121, 518, 519), (17, 18, 416, 415), (326, 327, 721, 720), (222, 223, 618, 617), (123, 122, 519, 520), (18, 19, 417, 416), (327, 328, 722, 721), (223, 224, 619, 618), (124, 123, 520, 521), (19, 20, 418, 417), (328, 329, 723, 722), (224, 225, 620, 619), (125, 124, 521, 522), (20, 21, 419, 418), (329, 330, 724, 723), (225, 226, 621, 620), (126, 125, 522, 523), (21, 22, 420, 419), (330, 331, 725, 724), (226, 227, 622, 621), (127, 126, 523, 524), (22, 23, 421, 420), (331, 332, 726, 725), (227, 228, 623, 622), (128, 127, 524, 525), (23, 24, 422, 421), (332, 333, 727, 726), (228, 229, 624, 623), (129, 128, 525, 526), (24, 25, 423, 422), (333, 334, 728, 727), (229, 230, 625, 624), (130, 129, 526, 527), (25, 26, 424, 423), (334, 335, 729, 728), (230, 231, 626, 625), (26, 27, 425, 424), (335, 336, 730, 729), (231, 232, 627, 626), (27, 28, 426, 425), (336, 337, 731, 730), (232, 233, 628, 627), (28, 29, 427, 426), (337, 338, 732, 731), (233, 234, 629, 628), (132, 130, 527, 393), (29, 30, 428, 427), (338, 339, 733, 732), (234, 235, 630, 629), (13, 133, 529, 410), (30, 31, 429, 428), (339, 340, 734, 733), (235, 236, 631, 630), (133, 134, 411, 529), (31, 32, 430, 429), (340, 341, 735, 734), (236, 237, 632, 631), (32, 33, 431, 430), (341, 342, 736, 735), (237, 238, 633, 632), (135, 136, 531, 530), (33, 34, 432, 431), (342, 343, 737, 736), (238, 239, 634, 633), (136, 137, 532, 531), (34, 35, 433, 432), (377, 5, 403, 400), (239, 240, 635, 634), (137, 138, 533, 532), (35, 36, 434, 433), (344, 345, 738, 676), (240, 241, 636, 635), (138, 139, 534, 533), (36, 37, 435, 434), (345, 346, 739, 738), (241, 242, 637, 636), (139, 140, 535, 534), (37, 38, 436, 435), (346, 347, 740, 739), (242, 243, 638, 637), (140, 141, 536, 535), (38, 39, 437, 436), (347, 348, 741, 740), (243, 244, 639, 638), (141, 142, 537, 536), (39, 40, 438, 437), (348, 349, 742, 741), (244, 245, 640, 639), (142, 143, 538, 537), (40, 41, 439, 438), (349, 350, 743, 742), (245, 246, 641, 640), (143, 144, 539, 538), (41, 42, 440, 439), (350, 351, 744, 743), (246, 247, 642, 641), (144, 145, 540, 539), (42, 43, 441, 440), (351, 352, 745, 744), (247, 248, 643, 642), (145, 146, 541, 540), (43, 44, 397, 441), (352, 353, 746, 745), (248, 249, 644, 643), (146, 147, 542, 541), (2, 45, 442, 394), (353, 354, 747, 746), (249, 250, 645, 644), (147, 148, 543, 542), (45, 46, 443, 442), (354, 355, 748, 747), (250, 251, 646, 645), (148, 149, 544, 543), (46, 47, 444, 443), (355, 356, 749, 748), (251, 252, 647, 646), (149, 150, 545, 544), (47, 48, 445, 444), (356, 357, 750, 749), (252, 253, 648, 647), (150, 151, 546, 545), (48, 49, 446, 445), (357, 358, 751, 750), (253, 254, 649, 648), (151, 152, 547, 546), (49, 50, 447, 446), (358, 359, 752, 751), (254, 255, 650, 649), (152, 153, 548, 547), (50, 51, 448, 447), (359, 360, 753, 752), (255, 256, 651, 650), (153, 154, 549, 548), (51, 52, 449, 448), (360, 361, 754, 753), (256, 257, 652, 651), (154, 155, 550, 549), (52, 53, 450, 449), (361, 362, 755, 754), (257, 258, 653, 652), (155, 156, 551, 550), (53, 54, 451, 450), (362, 363, 756, 755), (258, 259, 654, 653), (156, 157, 552, 551), (54, 55, 452, 451), (363, 364, 757, 756), (259, 260, 655, 654), (157, 158, 553, 552), (55, 56, 453, 452), (364, 365, 758, 757), (260, 261, 656, 655), (158, 159, 554, 553), (56, 57, 454, 453), (365, 366, 759, 758), (261, 262, 657, 656), (159, 160, 555, 554), (57, 58, 455, 454), (366, 367, 760, 759), (262, 263, 658, 657), (160, 161, 556, 555), (58, 59, 456, 455), (367, 368, 761, 760), (263, 264, 659, 658), (161, 162, 557, 556), (59, 60, 457, 456), (368, 369, 762, 761), (264, 265, 660, 659), (162, 163, 558, 557), (60, 61, 458, 457), (369, 370, 763, 762), (265, 266, 661, 660), (163, 164, 559, 558), (61, 62, 459, 458), (370, 371, 764, 763), (266, 267, 662, 661), (62, 63, 460, 459), (371, 372, 765, 764), (267, 268, 663, 662), (164, 135, 530, 559), (63, 64, 461, 460), (372, 373, 766, 765), (268, 269, 664, 663), (87, 165, 560, 484), (64, 65, 462, 461)])
_uv = me_img_0034.uv_layers.new(name='UVMap')
_uv.uv.foreach_set('vector', [0.6427, 0.5801, 0.6428, 0.5781, 0.6072, 0.6012, 0.6066, 0.6033, 0.2756, 0.5571, 0.2754, 0.5578, 0.3129, 0.5739, 0.3167, 0.5816, 0.3176, 0.5816, 0.3133, 0.5736, 0.615, 0.3268, 0.6145, 0.3268, 0.6114, 0.3367, 0.6078, 0.3454, 0.6059, 0.3554, 0.6065, 0.3549, 0.6082, 0.3453, 0.6119, 0.3369, 0.7022, 0.02773, 0.7001, 0.02843, 0.6951, 0.03077, 0.6911, 0.03209, 0.6851, 0.03323, 0.6827, 0.03241, 0.68, 0.03297, 0.6756, 0.03331, 0.6727, 0.03189, 0.6698, 0.03233, 0.6701, 0.02969, 0.668, 0.03031, 0.6667, 0.02952, 0.6661, 0.03054, 0.6637, 0.03046, 0.6611, 0.03134, 0.6578, 0.03141, 0.6532, 0.02934, 0.6511, 0.02988, 0.6488, 0.03242, 0.6442, 0.03151, 0.6396, 0.02973, 0.6374, 0.02709, 0.6354, 0.02854, 0.6313, 0.02902, 0.6266, 0.03086, 0.6251, 0.02669, 0.623, 0.02546, 0.6199, 0.02819, 0.6126, 0.02883, 0.6099, 0.02835, 0.6077, 0.02765, 0.6059, 0.02855, 0.6026, 0.02609, 0.6006, 0.02714, 0.598, 0.0258, 0.5938, 0.02514, 0.5917, 0.02373, 0.59, 0.02359, 0.5857, 0.02675, 0.5797, 0.02294, 0.578, 0.02202, 0.576, 0.02361, 0.5722, 0.02479, 0.5596, 0.02099, 0.5582, 0.02092, 0.5558, 0.02276, 0.5535, 0.0232, 0.552, 0.02143, 0.55, 0.02146, 0.5452, 0.02294, 0.5401, 0.0229, 0.5338, 0.0205, 0.5314, 0.01944, 0.5309, 0.02097, 0.5276, 0.02159, 0.5259, 0.02074, 0.5223, 0.02084, 0.5191, 0.02063, 0.5147, 0.01872, 0.5103, 0.01933, 0.5083, 0.02132, 0.5063, 0.02043, 0.5034, 0.02056, 0.502, 0.02276, 0.5004, 0.02305, 0.4914, 0.02314, 0.488, 0.02144, 0.4857, 0.02138, 0.4853, 0.02301, 0.4803, 0.02249, 0.4766, 0.02434, 0.4701, 0.02385, 0.4659, 0.02161, 0.4636, 0.02184, 0.4582, 0.02497, 0.4567, 0.02353, 0.4545, 0.02366, 0.4517, 0.02588, 0.4506, 0.02555, 0.4486, 0.02316, 0.4468, 0.02286, 0.4413, 0.02342, 0.4366, 0.02141, 0.4316, 0.02122, 0.4306, 0.02212, 0.4283, 0.02101, 0.4249, 0.02156, 0.4225, 0.02339, 0.4198, 0.02236, 0.416, 0.02461, 0.4135, 0.02236, 0.4134, 0.02358, 0.4099, 0.02406, 0.4065, 0.0226, 0.4046, 0.02393, 0.3988, 0.02214, 0.3962, 0.0235, 0.391, 0.02325, 0.3817, 0.02186, 0.3722, 0.02279, 0.3667, 0.02022, 0.3639, 0.02116, 0.3617, 0.02075, 0.3578, 0.02161, 0.3554, 0.02102, 0.3535, 0.02195, 0.3408, 0.01744, 0.3352, 0.01834, 0.3342, 0.01719, 0.3312, 0.01694, 0.3294, 0.01891, 0.3273, 0.01798, 0.3254, 0.01864, 0.3221, 0.01903, 0.3183, 0.01823, 0.3156, 0.01952, 0.3114, 0.02132, 0.3123, 0.02591, 0.3167, 0.02866, 0.3224, 0.03338, 0.3271, 0.03802, 0.335, 0.04491, 0.3436, 0.05199, 0.3522, 0.06376, 0.3624, 0.06921, 0.3712, 0.07416, 0.3771, 0.1038, 0.3619, 0.1029, 0.3445, 0.09998, 0.3309, 0.09635, 0.3188, 0.08963, 0.3256, 0.1012, 0.3305, 0.1316, 0.3337, 0.1712, 0.3346, 0.1977, 0.333, 0.2031, 0.3328, 0.2168, 0.3332, 0.223, 0.3281, 0.2297, 0.3287, 0.2368, 0.3319, 0.2441, 0.334, 0.2578, 0.3293, 0.2908, 0.3142, 0.2798, 0.3078, 0.2775, 0.3012, 0.277, 0.2961, 0.2929, 0.2958, 0.3045, 0.2986, 0.3137, 0.3021, 0.3155, 0.3049, 0.3164, 0.3099, 0.3157, 0.3163, 0.313, 0.3098, 0.3271, 0.2998, 0.3509, 0.2977, 0.364, 0.3015, 0.385, 0.29, 0.4729, 0.2802, 0.5365, 0.2756, 0.5571, 0.3133, 0.5736, 0.3176, 0.5816, 0.322, 0.59, 0.3337, 0.6031, 0.3444, 0.6102, 0.3558, 0.614, 0.3628, 0.616, 0.3741, 0.623, 0.3799, 0.6247, 0.3845, 0.6241, 0.3876, 0.625, 0.3905, 0.63, 0.3977, 0.6368, 0.4114, 0.6457, 0.4165, 0.6478, 0.4197, 0.6483, 0.4252, 0.6483, 0.427, 0.6477, 0.4294, 0.6473, 0.4305, 0.6587, 0.4296, 0.6718, 0.4269, 0.676, 0.3995, 0.6827, 0.3685, 0.6873, 0.371, 0.6824, 0.3724, 0.6767, 0.3723, 0.6609, 0.3667, 0.6474, 0.3635, 0.6553, 0.3567, 0.663, 0.3417, 0.678, 0.3399, 0.6731, 0.3313, 0.6456, 0.3262, 0.6361, 0.3213, 0.6327, 0.3232, 0.6381, 0.3243, 0.6429, 0.3217, 0.6534, 0.3179, 0.6651, 0.3127, 0.6761, 0.2985, 0.6911, 0.301, 0.6738, 0.304, 0.6521, 0.3092, 0.6141, 0.3147, 0.5852, 0.3167, 0.5816, 0.3129, 0.5739, 0.2754, 0.5578, 0.249, 0.6754, 0.2407, 0.719, 0.2372, 0.7799, 0.2467, 0.8283, 0.2613, 0.8627, 0.2769, 0.8907, 0.2947, 0.9113, 0.3089, 0.9211, 0.3184, 0.9247, 0.3259, 0.9242, 0.3365, 0.9196, 0.3428, 0.915, 0.3667, 0.9252, 0.3975, 0.9353, 0.4506, 0.9454, 0.4703, 0.9442, 0.4995, 0.9357, 0.524, 0.9257, 0.5437, 0.9185, 0.5487, 0.921, 0.5608, 0.9241, 0.5687, 0.9241, 0.578, 0.9224, 0.5912, 0.9153, 0.6066, 0.8999, 0.6133, 0.8819, 0.6202, 0.834, 0.6285, 0.7739, 0.6335, 0.7356, 0.6351, 0.6809, 0.6395, 0.6246, 0.6427, 0.5801, 0.6066, 0.6033, 0.6044, 0.6247, 0.5993, 0.6541, 0.5881, 0.659, 0.5743, 0.6675, 0.5682, 0.6752, 0.5604, 0.6911, 0.5607, 0.6988, 0.5512, 0.685, 0.5425, 0.6752, 0.5323, 0.6624, 0.5419, 0.6952, 0.5444, 0.7083, 0.526, 0.6972, 0.5001, 0.6847, 0.4954, 0.6812, 0.4965, 0.6647, 0.4992, 0.6455, 0.5015, 0.648, 0.5043, 0.6487, 0.5099, 0.6469, 0.5205, 0.6404, 0.5208, 0.6392, 0.528, 0.6309, 0.5301, 0.6307, 0.5499, 0.6312, 0.5559, 0.6291, 0.5786, 0.6215, 0.5968, 0.6118, 0.6072, 0.6012, 0.6428, 0.5781, 0.6455, 0.5411, 0.6462, 0.4955, 0.6429, 0.4659, 0.6357, 0.4157, 0.6352, 0.4079, 0.6319, 0.3754, 0.6324, 0.3617, 0.636, 0.3605, 0.6403, 0.3573, 0.6415, 0.3574, 0.6432, 0.3596, 0.6578, 0.3721, 0.6631, 0.3712, 0.6705, 0.3663, 0.6742, 0.3591, 0.678, 0.3538, 0.6799, 0.3429, 0.6791, 0.338, 0.6764, 0.3353, 0.6697, 0.3363, 0.669, 0.3319, 0.6597, 0.335, 0.655, 0.3346, 0.6503, 0.3355, 0.6518, 0.3318, 0.6557, 0.3258, 0.6616, 0.3152, 0.6683, 0.3032, 0.6711, 0.3007, 0.6699, 0.2991, 0.6691, 0.2988, 0.6658, 0.3007, 0.6525, 0.3028, 0.6481, 0.3043, 0.6469, 0.3026, 0.6413, 0.3015, 0.6358, 0.3144, 0.6312, 0.33, 0.627, 0.326, 0.6195, 0.3251, 0.6175, 0.3266, 0.615, 0.3268, 0.6119, 0.3369, 0.6082, 0.3453, 0.6065, 0.3549, 0.6075, 0.3555, 0.6109, 0.3575, 0.6146, 0.3567, 0.6223, 0.3549, 0.6132, 0.3647, 0.6033, 0.3803, 0.6043, 0.3641, 0.6059, 0.3554, 0.6078, 0.3454, 0.6114, 0.3367, 0.6145, 0.3268, 0.6189, 0.3111, 0.621, 0.2995, 0.6236, 0.2761, 0.6249, 0.2482, 0.6239, 0.2395, 0.626, 0.2306, 0.6329, 0.2126, 0.6404, 0.1972, 0.6429, 0.1897, 0.6416, 0.1774, 0.6441, 0.1762, 0.6464, 0.1718, 0.6516, 0.1544, 0.6633, 0.1216, 0.6658, 0.1157, 0.6631, 0.1159, 0.6618, 0.12, 0.6604, 0.1184, 0.6587, 0.1194, 0.6538, 0.1231, 0.6539, 0.1222, 0.6558, 0.1197, 0.6539, 0.1199, 0.6545, 0.1176, 0.6531, 0.1182, 0.6514, 0.1225, 0.6489, 0.1238, 0.6467, 0.1212, 0.6476, 0.1185, 0.6421, 0.1233, 0.6343, 0.1244, 0.6119, 0.1221, 0.6069, 0.1229, 0.6064, 0.1204, 0.61, 0.1131, 0.6134, 0.1091, 0.6189, 0.1078, 0.6215, 0.1053, 0.6237, 0.1048, 0.6276, 0.1016, 0.6305, 0.1011, 0.6377, 0.09399, 0.6392, 0.09088, 0.6414, 0.08981, 0.6453, 0.08468, 0.6479, 0.08089, 0.6511, 0.08088, 0.6539, 0.07931, 0.6554, 0.07604, 0.6617, 0.07117, 0.6721, 0.06657, 0.6739, 0.06452, 0.6726, 0.06031, 0.6749, 0.05691, 0.6843, 0.04919, 0.6892, 0.04717, 0.6905, 0.04664, 0.6935, 0.04363, 0.6944, 0.03978, 0.6972, 0.03381, 0.6991, 0.03324, 0.7003, 0.03232, 0.6999, 0.03054, 0.6427, 0.5801, 0.6066, 0.6033, 0.6072, 0.6012, 0.6428, 0.5781, 0.2756, 0.5571, 0.3133, 0.5736, 0.3176, 0.5816, 0.3167, 0.5816, 0.3129, 0.5739, 0.2754, 0.5578, 0.615, 0.3268, 0.6119, 0.3369, 0.6082, 0.3453, 0.6065, 0.3549, 0.6059, 0.3554, 0.6078, 0.3454, 0.6114, 0.3367, 0.6145, 0.3268, 0.7022, 0.02773, 0.6999, 0.03054, 0.7003, 0.03232, 0.6991, 0.03324, 0.6972, 0.03381, 0.6944, 0.03978, 0.6935, 0.04363, 0.6905, 0.04664, 0.6892, 0.04717, 0.6843, 0.04919, 0.6749, 0.05691, 0.6726, 0.06031, 0.6739, 0.06452, 0.6721, 0.06657, 0.6617, 0.07117, 0.6554, 0.07604, 0.6539, 0.07931, 0.6511, 0.08088, 0.6479, 0.08089, 0.6453, 0.08468, 0.6414, 0.08981, 0.6392, 0.09088, 0.6377, 0.09399, 0.6305, 0.1011, 0.6276, 0.1016, 0.6237, 0.1048, 0.6215, 0.1053, 0.6189, 0.1078, 0.6134, 0.1091, 0.61, 0.1131, 0.6064, 0.1204, 0.6069, 0.1229, 0.6119, 0.1221, 0.6343, 0.1244, 0.6421, 0.1233, 0.6476, 0.1185, 0.6467, 0.1212, 0.6489, 0.1238, 0.6514, 0.1225, 0.6531, 0.1182, 0.6545, 0.1176, 0.6539, 0.1199, 0.6558, 0.1197, 0.6539, 0.1222, 0.6538, 0.1231, 0.6587, 0.1194, 0.6604, 0.1184, 0.6618, 0.12, 0.6631, 0.1159, 0.6658, 0.1157, 0.6633, 0.1216, 0.6516, 0.1544, 0.6464, 0.1718, 0.6441, 0.1762, 0.6416, 0.1774, 0.6429, 0.1897, 0.6404, 0.1972, 0.6329, 0.2126, 0.626, 0.2306, 0.6239, 0.2395, 0.6249, 0.2482, 0.6236, 0.2761, 0.621, 0.2995, 0.6189, 0.3111, 0.6145, 0.3268, 0.6114, 0.3367, 0.6078, 0.3454, 0.6059, 0.3554, 0.6043, 0.3641, 0.6033, 0.3803, 0.6132, 0.3647, 0.6223, 0.3549, 0.6146, 0.3567, 0.6109, 0.3575, 0.6075, 0.3555, 0.6065, 0.3549, 0.6082, 0.3453, 0.6119, 0.3369, 0.615, 0.3268, 0.6175, 0.3266, 0.6195, 0.3251, 0.627, 0.326, 0.6312, 0.33, 0.6358, 0.3144, 0.6413, 0.3015, 0.6469, 0.3026, 0.6481, 0.3043, 0.6525, 0.3028, 0.6658, 0.3007, 0.6691, 0.2988, 0.6699, 0.2991, 0.6711, 0.3007, 0.6683, 0.3032, 0.6616, 0.3152, 0.6557, 0.3258, 0.6518, 0.3318, 0.6503, 0.3355, 0.655, 0.3346, 0.6597, 0.335, 0.669, 0.3319, 0.6697, 0.3363, 0.6764, 0.3353, 0.6791, 0.338, 0.6799, 0.3429, 0.678, 0.3538, 0.6742, 0.3591, 0.6705, 0.3663, 0.6631, 0.3712, 0.6578, 0.3721, 0.6432, 0.3596, 0.6415, 0.3574, 0.6403, 0.3573, 0.636, 0.3605, 0.6324, 0.3617, 0.6319, 0.3754, 0.6352, 0.4079, 0.6357, 0.4157, 0.6429, 0.4659, 0.6462, 0.4955, 0.6455, 0.5411, 0.6428, 0.5781, 0.6072, 0.6012, 0.5968, 0.6118, 0.5786, 0.6215, 0.5559, 0.6291, 0.5499, 0.6312, 0.5301, 0.6307, 0.528, 0.6309, 0.5208, 0.6392, 0.5205, 0.6404, 0.5099, 0.6469, 0.5043, 0.6487, 0.5015, 0.648, 0.4992, 0.6455, 0.4965, 0.6647, 0.4954, 0.6812, 0.5001, 0.6847, 0.526, 0.6972, 0.5444, 0.7083, 0.5419, 0.6952, 0.5323, 0.6624, 0.5425, 0.6752, 0.5512, 0.685, 0.5607, 0.6988, 0.5604, 0.6911, 0.5682, 0.6752, 0.5743, 0.6675, 0.5881, 0.659, 0.5993, 0.6541, 0.6044, 0.6247, 0.6066, 0.6033, 0.6427, 0.5801, 0.6395, 0.6246, 0.6351, 0.6809, 0.6335, 0.7356, 0.6285, 0.7739, 0.6202, 0.834, 0.6133, 0.8819, 0.6066, 0.8999, 0.5912, 0.9153, 0.578, 0.9224, 0.5687, 0.9241, 0.5608, 0.9241, 0.5487, 0.921, 0.5437, 0.9185, 0.524, 0.9257, 0.4995, 0.9357, 0.4703, 0.9442, 0.4506, 0.9454, 0.3975, 0.9353, 0.3667, 0.9252, 0.3428, 0.915, 0.3365, 0.9196, 0.3259, 0.9242, 0.3184, 0.9247, 0.3089, 0.9211, 0.2947, 0.9113, 0.2769, 0.8907, 0.2613, 0.8627, 0.2467, 0.8283, 0.2372, 0.7799, 0.2407, 0.719, 0.249, 0.6754, 0.2754, 0.5578, 0.3129, 0.5739, 0.3167, 0.5816, 0.3147, 0.5852, 0.3092, 0.6141, 0.304, 0.6521, 0.301, 0.6738, 0.2985, 0.6911, 0.3127, 0.6761, 0.3179, 0.6651, 0.3217, 0.6534, 0.3243, 0.6429, 0.3232, 0.6381, 0.3213, 0.6327, 0.3262, 0.6361, 0.3313, 0.6456, 0.3399, 0.6731, 0.3417, 0.678, 0.3567, 0.663, 0.3635, 0.6553, 0.3667, 0.6474, 0.3723, 0.6609, 0.3724, 0.6767, 0.371, 0.6824, 0.3685, 0.6873, 0.3995, 0.6827, 0.4269, 0.676, 0.4296, 0.6718, 0.4305, 0.6587, 0.4294, 0.6473, 0.427, 0.6477, 0.4252, 0.6483, 0.4197, 0.6483, 0.4165, 0.6478, 0.4114, 0.6457, 0.3977, 0.6368, 0.3905, 0.63, 0.3876, 0.625, 0.3845, 0.6241, 0.3799, 0.6247, 0.3741, 0.623, 0.3628, 0.616, 0.3558, 0.614, 0.3444, 0.6102, 0.3337, 0.6031, 0.322, 0.59, 0.3176, 0.5816, 0.3133, 0.5736, 0.2756, 0.5571, 0.2802, 0.5365, 0.29, 0.4729, 0.3015, 0.385, 0.2977, 0.364, 0.2998, 0.3509, 0.3098, 0.3271, 0.3163, 0.313, 0.3099, 0.3157, 0.3049, 0.3164, 0.3021, 0.3155, 0.2986, 0.3137, 0.2958, 0.3045, 0.2961, 0.2929, 0.3012, 0.277, 0.3078, 0.2775, 0.3142, 0.2798, 0.3293, 0.2908, 0.334, 0.2578, 0.3319, 0.2441, 0.3287, 0.2368, 0.3281, 0.2297, 0.3332, 0.223, 0.3328, 0.2168, 0.333, 0.2031, 0.3346, 0.1977, 0.3337, 0.1712, 0.3305, 0.1316, 0.3256, 0.1012, 0.3188, 0.08963, 0.3309, 0.09635, 0.3445, 0.09998, 0.3619, 0.1029, 0.3771, 0.1038, 0.3712, 0.07416, 0.3624, 0.06921, 0.3522, 0.06376, 0.3436, 0.05199, 0.335, 0.04491, 0.3271, 0.03802, 0.3224, 0.03338, 0.3167, 0.02866, 0.3123, 0.02591, 0.3114, 0.02132, 0.3156, 0.01952, 0.3183, 0.01823, 0.3221, 0.01903, 0.3254, 0.01864, 0.3273, 0.01798, 0.3294, 0.01891, 0.3312, 0.01694, 0.3342, 0.01719, 0.3352, 0.01834, 0.3408, 0.01744, 0.3535, 0.02195, 0.3554, 0.02102, 0.3578, 0.02161, 0.3617, 0.02075, 0.3639, 0.02116, 0.3667, 0.02022, 0.3722, 0.02279, 0.3817, 0.02186, 0.391, 0.02325, 0.3962, 0.0235, 0.3988, 0.02214, 0.4046, 0.02393, 0.4065, 0.0226, 0.4099, 0.02406, 0.4134, 0.02358, 0.4135, 0.02236, 0.416, 0.02461, 0.4198, 0.02236, 0.4225, 0.02339, 0.4249, 0.02156, 0.4283, 0.02101, 0.4306, 0.02212, 0.4316, 0.02122, 0.4366, 0.02141, 0.4413, 0.02342, 0.4468, 0.02286, 0.4486, 0.02316, 0.4506, 0.02555, 0.4517, 0.02588, 0.4545, 0.02366, 0.4567, 0.02353, 0.4582, 0.02497, 0.4636, 0.02184, 0.4659, 0.02161, 0.4701, 0.02385, 0.4766, 0.02434, 0.4803, 0.02249, 0.4853, 0.02301, 0.4857, 0.02138, 0.488, 0.02144, 0.4914, 0.02314, 0.5004, 0.02305, 0.502, 0.02276, 0.5034, 0.02056, 0.5063, 0.02043, 0.5083, 0.02132, 0.5103, 0.01933, 0.5147, 0.01872, 0.5191, 0.02063, 0.5223, 0.02084, 0.5259, 0.02074, 0.5276, 0.02159, 0.5309, 0.02097, 0.5314, 0.01944, 0.5338, 0.0205, 0.5401, 0.0229, 0.5452, 0.02294, 0.55, 0.02146, 0.552, 0.02143, 0.5535, 0.0232, 0.5558, 0.02276, 0.5582, 0.02092, 0.5596, 0.02099, 0.5722, 0.02479, 0.576, 0.02361, 0.578, 0.02202, 0.5797, 0.02294, 0.5857, 0.02675, 0.59, 0.02359, 0.5917, 0.02373, 0.5938, 0.02514, 0.598, 0.0258, 0.6006, 0.02714, 0.6026, 0.02609, 0.6059, 0.02855, 0.6077, 0.02765, 0.6099, 0.02835, 0.6126, 0.02883, 0.6199, 0.02819, 0.623, 0.02546, 0.6251, 0.02669, 0.6266, 0.03086, 0.6313, 0.02902, 0.6354, 0.02854, 0.6374, 0.02709, 0.6396, 0.02973, 0.6442, 0.03151, 0.6488, 0.03242, 0.6511, 0.02988, 0.6532, 0.02934, 0.6578, 0.03141, 0.6611, 0.03134, 0.6637, 0.03046, 0.6661, 0.03054, 0.6667, 0.02952, 0.668, 0.03031, 0.6701, 0.02969, 0.6698, 0.03233, 0.6727, 0.03189, 0.6756, 0.03331, 0.68, 0.03297, 0.6827, 0.03241, 0.6851, 0.03323, 0.6911, 0.03209, 0.6951, 0.03077, 0.7001, 0.02843, 0.4701, 0.4793, 0.4701, 0.4793, 0.4701, 0.4793, 0.4701, 0.4793, 0.4701, 0.4793, 0.4701, 0.4793, 0.4701, 0.4793, 0.4701, 0.4793, 0.4701, 0.4793, 0.4701, 0.4793, 0.4701, 0.4793, 0.4701, 0.4793, 0.4701, 0.4793, 0.4701, 0.4793, 0.4701, 0.4793, 0.4701, 0.4793, 0.4701, 0.4793, 0.4701, 0.4793, 0.4701, 0.4793, 0.4701, 0.4793, 0.4701, 0.4793, 0.4701, 0.4793, 0.4701, 0.4793, 0.4701, 0.4793, 0.4701, 0.4793, 0.4701, 0.4793, 0.4701, 0.4793, 0.4701, 0.4793, 0.4701, 0.4793, 0.4701, 0.4793, 0.4701, 0.4793, 0.4701, 0.4793, 0.4701, 0.4793, 0.4701, 0.4793, 0.4701, 0.4793, 0.4701, 0.4793, 0.4701, 0.4793, 0.4701, 0.4793, 0.4701, 0.4793, 0.4701, 0.4793, 0.4701, 0.4793, 0.4701, 0.4793, 0.4701, 0.4793, 0.4701, 0.4793, 0.4701, 0.4793, 0.4701, 0.4793, 0.4701, 0.4793, 0.4701, 0.4793, 0.4701, 0.4793, 0.4701, 0.4793, 0.4701, 0.4793, 0.4701, 0.4793, 0.4701, 0.4793, 0.4701, 0.4793, 0.4701, 0.4793, 0.4701, 0.4793, 0.4701, 0.4793, 0.4701, 0.4793, 0.4701, 0.4793, 0.4701, 0.4793, 0.4701, 0.4793, 0.4701, 0.4793, 0.4701, 0.4793, 0.4701, 0.4793, 0.4701, 0.4793, 0.4701, 0.4793, 0.4701, 0.4793, 0.4701, 0.4793, 0.4701, 0.4793, 0.4701, 0.4793, 0.4701, 0.4793, 0.4701, 0.4793, 0.4701, 0.4793, 0.4701, 0.4793, 0.4701, 0.4793, 0.4701, 0.4793, 0.4701, 0.4793, 0.4701, 0.4793, 0.4701, 0.4793, 0.4701, 0.4793, 0.4701, 0.4793, 0.4701, 0.4793, 0.4701, 0.4793, 0.4701, 0.4793, 0.4701, 0.4793, 0.4701, 0.4793, 0.4701, 0.4793, 0.4701, 0.4793, 0.4701, 0.4793, 0.4701, 0.4793, 0.4701, 0.4793, 0.4701, 0.4793, 0.4701, 0.4793, 0.4701, 0.4793, 0.4701, 0.4793, 0.4701, 0.4793, 0.4701, 0.4793, 0.4701, 0.4793, 0.4701, 0.4793, 0.4701, 0.4793, 0.4701, 0.4793, 0.4701, 0.4793, 0.4701, 0.4793, 0.4701, 0.4793, 0.4701, 0.4793, 0.4701, 0.4793, 0.4701, 0.4793, 0.4701, 0.4793, 0.4701, 0.4793, 0.4701, 0.4793, 0.4701, 0.4793, 0.4701, 0.4793, 0.4701, 0.4793, 0.4701, 0.4793, 0.4701, 0.4793, 0.4701, 0.4793, 0.4701, 0.4793, 0.4701, 0.4793, 0.4701, 0.4793, 0.4701, 0.4793, 0.4701, 0.4793, 0.4701, 0.4793, 0.4701, 0.4793, 0.4701, 0.4793, 0.4701, 0.4793, 0.4701, 0.4793, 0.4701, 0.4793, 0.4701, 0.4793, 0.4701, 0.4793, 0.4701, 0.4793, 0.4701, 0.4793, 0.4701, 0.4793, 0.4701, 0.4793, 0.4701, 0.4793, 0.4701, 0.4793, 0.4701, 0.4793, 0.4701, 0.4793, 0.4701, 0.4793, 0.4701, 0.4793, 0.4701, 0.4793, 0.4701, 0.4793, 0.4701, 0.4793, 0.4701, 0.4793, 0.4701, 0.4793, 0.4701, 0.4793, 0.4701, 0.4793, 0.4701, 0.4793, 0.4701, 0.4793, 0.4701, 0.4793, 0.4701, 0.4793, 0.4701, 0.4793, 0.4701, 0.4793, 0.4701, 0.4793, 0.4701, 0.4793, 0.4701, 0.4793, 0.4701, 0.4793, 0.4701, 0.4793, 0.4701, 0.4793, 0.4701, 0.4793, 0.4701, 0.4793, 0.4701, 0.4793, 0.4701, 0.4793, 0.4701, 0.4793, 0.4701, 0.4793, 0.4701, 0.4793, 0.4701, 0.4793, 0.4701, 0.4793, 0.4701, 0.4793, 0.4701, 0.4793, 0.4701, 0.4793, 0.4701, 0.4793, 0.4701, 0.4793, 0.4701, 0.4793, 0.4701, 0.4793, 0.4701, 0.4793, 0.4701, 0.4793, 0.4701, 0.4793, 0.4701, 0.4793, 0.4701, 0.4793, 0.4701, 0.4793, 0.4701, 0.4793, 0.4701, 0.4793, 0.4701, 0.4793, 0.4701, 0.4793, 0.4701, 0.4793, 0.4701, 0.4793, 0.4701, 0.4793, 0.4701, 0.4793, 0.4701, 0.4793, 0.4701, 0.4793, 0.4701, 0.4793, 0.4701, 0.4793, 0.4701, 0.4793, 0.4701, 0.4793, 0.4701, 0.4793, 0.4701, 0.4793, 0.4701, 0.4793, 0.4701, 0.4793, 0.4701, 0.4793, 0.4701, 0.4793, 0.4701, 0.4793, 0.4701, 0.4793, 0.4701, 0.4793, 0.4701, 0.4793, 0.4701, 0.4793, 0.4701, 0.4793, 0.4701, 0.4793, 0.4701, 0.4793, 0.4701, 0.4793, 0.4701, 0.4793, 0.4701, 0.4793, 0.4701, 0.4793, 0.4701, 0.4793, 0.4701, 0.4793, 0.4701, 0.4793, 0.4701, 0.4793, 0.4701, 0.4793, 0.4701, 0.4793, 0.4701, 0.4793, 0.4701, 0.4793, 0.4701, 0.4793, 0.4701, 0.4793, 0.4701, 0.4793, 0.4701, 0.4793, 0.4701, 0.4793, 0.4701, 0.4793, 0.4701, 0.4793, 0.4701, 0.4793, 0.4701, 0.4793, 0.4701, 0.4793, 0.4701, 0.4793, 0.4701, 0.4793, 0.4701, 0.4793, 0.4701, 0.4793, 0.4701, 0.4793, 0.4701, 0.4793, 0.4701, 0.4793, 0.4701, 0.4793, 0.4701, 0.4793, 0.4701, 0.4793, 0.4701, 0.4793, 0.4701, 0.4793, 0.4701, 0.4793, 0.4701, 0.4793, 0.4701, 0.4793, 0.4701, 0.4793, 0.4701, 0.4793, 0.4701, 0.4793, 0.4701, 0.4793, 0.4701, 0.4793, 0.4701, 0.4793, 0.4701, 0.4793, 0.4701, 0.4793, 0.4701, 0.4793, 0.4701, 0.4793, 0.4701, 0.4793, 0.4701, 0.4793, 0.4701, 0.4793, 0.4701, 0.4793, 0.4701, 0.4793, 0.4701, 0.4793, 0.4701, 0.4793, 0.4701, 0.4793, 0.4701, 0.4793, 0.4701, 0.4793, 0.4701, 0.4793, 0.4701, 0.4793, 0.4701, 0.4793, 0.4701, 0.4793, 0.4701, 0.4793, 0.4701, 0.4793, 0.4701, 0.4793, 0.4701, 0.4793, 0.4701, 0.4793, 0.4701, 0.4793, 0.4701, 0.4793, 0.4701, 0.4793, 0.4701, 0.4793, 0.4701, 0.4793, 0.4701, 0.4793, 0.4701, 0.4793, 0.4701, 0.4793, 0.4701, 0.4793, 0.4701, 0.4793, 0.4701, 0.4793, 0.4701, 0.4793, 0.4701, 0.4793, 0.4701, 0.4793, 0.4701, 0.4793, 0.4701, 0.4793, 0.4701, 0.4793, 0.4701, 0.4793, 0.4701, 0.4793, 0.4701, 0.4793, 0.4701, 0.4793, 0.4701, 0.4793, 0.4701, 0.4793, 0.4701, 0.4793, 0.4701, 0.4793, 0.4701, 0.4793, 0.4701, 0.4793, 0.4701, 0.4793, 0.4701, 0.4793, 0.4701, 0.4793, 0.4701, 0.4793, 0.4701, 0.4793, 0.4701, 0.4793, 0.4701, 0.4793, 0.4701, 0.4793, 0.4701, 0.4793, 0.4701, 0.4793, 0.4701, 0.4793, 0.4701, 0.4793, 0.4701, 0.4793, 0.4701, 0.4793, 0.4701, 0.4793, 0.4701, 0.4793, 0.4701, 0.4793, 0.4701, 0.4793, 0.4701, 0.4793, 0.4701, 0.4793, 0.4701, 0.4793, 0.4701, 0.4793, 0.4701, 0.4793, 0.4701, 0.4793, 0.4701, 0.4793, 0.4701, 0.4793, 0.4701, 0.4793, 0.4701, 0.4793, 0.4701, 0.4793, 0.4701, 0.4793, 0.4701, 0.4793, 0.4701, 0.4793, 0.4701, 0.4793, 0.4701, 0.4793, 0.4701, 0.4793, 0.4701, 0.4793, 0.4701, 0.4793, 0.4701, 0.4793, 0.4701, 0.4793, 0.4701, 0.4793, 0.4701, 0.4793, 0.4701, 0.4793, 0.4701, 0.4793, 0.4701, 0.4793, 0.4701, 0.4793, 0.4701, 0.4793, 0.4701, 0.4793, 0.4701, 0.4793, 0.4701, 0.4793, 0.4701, 0.4793, 0.4701, 0.4793, 0.4701, 0.4793, 0.4701, 0.4793, 0.4701, 0.4793, 0.4701, 0.4793, 0.4701, 0.4793, 0.4701, 0.4793, 0.4701, 0.4793, 0.4701, 0.4793, 0.4701, 0.4793, 0.4701, 0.4793, 0.4701, 0.4793, 0.4701, 0.4793, 0.4701, 0.4793, 0.4701, 0.4793, 0.4701, 0.4793, 0.4701, 0.4793, 0.4701, 0.4793, 0.4701, 0.4793, 0.4701, 0.4793, 0.4701, 0.4793, 0.4701, 0.4793, 0.4701, 0.4793, 0.4701, 0.4793, 0.4701, 0.4793, 0.4701, 0.4793, 0.4701, 0.4793, 0.4701, 0.4793, 0.4701, 0.4793, 0.4701, 0.4793, 0.4701, 0.4793, 0.4701, 0.4793, 0.4701, 0.4793, 0.4701, 0.4793, 0.4701, 0.4793, 0.4701, 0.4793, 0.4701, 0.4793, 0.4701, 0.4793, 0.4701, 0.4793, 0.4701, 0.4793, 0.4701, 0.4793, 0.4701, 0.4793, 0.4701, 0.4793, 0.4701, 0.4793, 0.4701, 0.4793, 0.4701, 0.4793, 0.4701, 0.4793, 0.4701, 0.4793, 0.4701, 0.4793, 0.4701, 0.4793, 0.4701, 0.4793, 0.4701, 0.4793, 0.4701, 0.4793, 0.4701, 0.4793, 0.4701, 0.4793, 0.4701, 0.4793, 0.4701, 0.4793, 0.4701, 0.4793, 0.4701, 0.4793, 0.4701, 0.4793, 0.4701, 0.4793, 0.4701, 0.4793, 0.4701, 0.4793, 0.4701, 0.4793, 0.4701, 0.4793, 0.4701, 0.4793, 0.4701, 0.4793, 0.4701, 0.4793, 0.4701, 0.4793, 0.4701, 0.4793, 0.4701, 0.4793, 0.4701, 0.4793, 0.4701, 0.4793, 0.4701, 0.4793, 0.4701, 0.4793, 0.4701, 0.4793, 0.4701, 0.4793, 0.4701, 0.4793, 0.4701, 0.4793, 0.4701, 0.4793, 0.4701, 0.4793, 0.4701, 0.4793, 0.4701, 0.4793, 0.4701, 0.4793, 0.4701, 0.4793, 0.4701, 0.4793, 0.4701, 0.4793, 0.4701, 0.4793, 0.4701, 0.4793, 0.4701, 0.4793, 0.4701, 0.4793, 0.4701, 0.4793, 0.4701, 0.4793, 0.4701, 0.4793, 0.4701, 0.4793, 0.4701, 0.4793, 0.4701, 0.4793, 0.4701, 0.4793, 0.4701, 0.4793, 0.4701, 0.4793, 0.4701, 0.4793, 0.4701, 0.4793, 0.4701, 0.4793, 0.4701, 0.4793, 0.4701, 0.4793, 0.4701, 0.4793, 0.4701, 0.4793, 0.4701, 0.4793, 0.4701, 0.4793, 0.4701, 0.4793, 0.4701, 0.4793, 0.4701, 0.4793, 0.4701, 0.4793, 0.4701, 0.4793, 0.4701, 0.4793, 0.4701, 0.4793, 0.4701, 0.4793, 0.4701, 0.4793, 0.4701, 0.4793, 0.4701, 0.4793, 0.4701, 0.4793, 0.4701, 0.4793, 0.4701, 0.4793, 0.4701, 0.4793, 0.4701, 0.4793, 0.4701, 0.4793, 0.4701, 0.4793, 0.4701, 0.4793, 0.4701, 0.4793, 0.4701, 0.4793, 0.4701, 0.4793, 0.4701, 0.4793, 0.4701, 0.4793, 0.4701, 0.4793, 0.4701, 0.4793, 0.4701, 0.4793, 0.4701, 0.4793, 0.4701, 0.4793, 0.4701, 0.4793, 0.4701, 0.4793, 0.4701, 0.4793, 0.4701, 0.4793, 0.4701, 0.4793, 0.4701, 0.4793, 0.4701, 0.4793, 0.4701, 0.4793, 0.4701, 0.4793, 0.4701, 0.4793, 0.4701, 0.4793, 0.4701, 0.4793, 0.4701, 0.4793, 0.4701, 0.4793, 0.4701, 0.4793, 0.4701, 0.4793, 0.4701, 0.4793, 0.4701, 0.4793, 0.4701, 0.4793, 0.4701, 0.4793, 0.4701, 0.4793, 0.4701, 0.4793, 0.4701, 0.4793, 0.4701, 0.4793, 0.4701, 0.4793, 0.4701, 0.4793, 0.4701, 0.4793, 0.4701, 0.4793, 0.4701, 0.4793, 0.4701, 0.4793, 0.4701, 0.4793, 0.4701, 0.4793, 0.4701, 0.4793, 0.4701, 0.4793, 0.4701, 0.4793, 0.4701, 0.4793, 0.4701, 0.4793, 0.4701, 0.4793, 0.4701, 0.4793, 0.4701, 0.4793, 0.4701, 0.4793, 0.4701, 0.4793, 0.4701, 0.4793, 0.4701, 0.4793, 0.4701, 0.4793, 0.4701, 0.4793, 0.4701, 0.4793, 0.4701, 0.4793, 0.4701, 0.4793, 0.4701, 0.4793, 0.4701, 0.4793, 0.4701, 0.4793, 0.4701, 0.4793, 0.4701, 0.4793, 0.4701, 0.4793, 0.4701, 0.4793, 0.4701, 0.4793, 0.4701, 0.4793, 0.4701, 0.4793, 0.4701, 0.4793, 0.4701, 0.4793, 0.4701, 0.4793, 0.4701, 0.4793, 0.4701, 0.4793, 0.4701, 0.4793, 0.4701, 0.4793, 0.4701, 0.4793, 0.4701, 0.4793, 0.4701, 0.4793, 0.4701, 0.4793, 0.4701, 0.4793, 0.4701, 0.4793, 0.4701, 0.4793, 0.4701, 0.4793, 0.4701, 0.4793, 0.4701, 0.4793, 0.4701, 0.4793, 0.4701, 0.4793, 0.4701, 0.4793, 0.4701, 0.4793, 0.4701, 0.4793, 0.4701, 0.4793, 0.4701, 0.4793, 0.4701, 0.4793, 0.4701, 0.4793, 0.4701, 0.4793, 0.4701, 0.4793, 0.4701, 0.4793, 0.4701, 0.4793, 0.4701, 0.4793, 0.4701, 0.4793, 0.4701, 0.4793, 0.4701, 0.4793, 0.4701, 0.4793, 0.4701, 0.4793, 0.4701, 0.4793, 0.4701, 0.4793, 0.4701, 0.4793, 0.4701, 0.4793, 0.4701, 0.4793, 0.4701, 0.4793, 0.4701, 0.4793, 0.4701, 0.4793, 0.4701, 0.4793, 0.4701, 0.4793, 0.4701, 0.4793, 0.4701, 0.4793, 0.4701, 0.4793, 0.4701, 0.4793, 0.4701, 0.4793, 0.4701, 0.4793, 0.4701, 0.4793, 0.4701, 0.4793, 0.4701, 0.4793, 0.4701, 0.4793, 0.4701, 0.4793, 0.4701, 0.4793, 0.4701, 0.4793, 0.4701, 0.4793, 0.4701, 0.4793, 0.4701, 0.4793, 0.4701, 0.4793, 0.4701, 0.4793, 0.4701, 0.4793, 0.4701, 0.4793, 0.4701, 0.4793, 0.4701, 0.4793, 0.4701, 0.4793, 0.4701, 0.4793, 0.4701, 0.4793, 0.4701, 0.4793, 0.4701, 0.4793, 0.4701, 0.4793, 0.4701, 0.4793, 0.4701, 0.4793, 0.4701, 0.4793, 0.4701, 0.4793, 0.4701, 0.4793, 0.4701, 0.4793, 0.4701, 0.4793, 0.4701, 0.4793, 0.4701, 0.4793, 0.4701, 0.4793, 0.4701, 0.4793, 0.4701, 0.4793, 0.4701, 0.4793, 0.4701, 0.4793, 0.4701, 0.4793, 0.4701, 0.4793, 0.4701, 0.4793, 0.4701, 0.4793, 0.4701, 0.4793, 0.4701, 0.4793, 0.4701, 0.4793, 0.4701, 0.4793, 0.4701, 0.4793, 0.4701, 0.4793, 0.4701, 0.4793, 0.4701, 0.4793, 0.4701, 0.4793, 0.4701, 0.4793, 0.4701, 0.4793, 0.4701, 0.4793, 0.4701, 0.4793, 0.4701, 0.4793, 0.4701, 0.4793, 0.4701, 0.4793, 0.4701, 0.4793, 0.4701, 0.4793, 0.4701, 0.4793, 0.4701, 0.4793, 0.4701, 0.4793, 0.4701, 0.4793, 0.4701, 0.4793, 0.4701, 0.4793, 0.4701, 0.4793, 0.4701, 0.4793, 0.4701, 0.4793, 0.4701, 0.4793, 0.4701, 0.4793, 0.4701, 0.4793, 0.4701, 0.4793, 0.4701, 0.4793, 0.4701, 0.4793, 0.4701, 0.4793, 0.4701, 0.4793, 0.4701, 0.4793, 0.4701, 0.4793, 0.4701, 0.4793, 0.4701, 0.4793, 0.4701, 0.4793, 0.4701, 0.4793, 0.4701, 0.4793, 0.4701, 0.4793, 0.4701, 0.4793, 0.4701, 0.4793, 0.4701, 0.4793, 0.4701, 0.4793, 0.4701, 0.4793, 0.4701, 0.4793, 0.4701, 0.4793, 0.4701, 0.4793, 0.4701, 0.4793, 0.4701, 0.4793, 0.4701, 0.4793, 0.4701, 0.4793, 0.4701, 0.4793, 0.4701, 0.4793, 0.4701, 0.4793, 0.4701, 0.4793, 0.4701, 0.4793, 0.4701, 0.4793, 0.4701, 0.4793, 0.4701, 0.4793, 0.4701, 0.4793, 0.4701, 0.4793, 0.4701, 0.4793, 0.4701, 0.4793, 0.4701, 0.4793, 0.4701, 0.4793, 0.4701, 0.4793, 0.4701, 0.4793, 0.4701, 0.4793, 0.4701, 0.4793, 0.4701, 0.4793, 0.4701, 0.4793, 0.4701, 0.4793, 0.4701, 0.4793, 0.4701, 0.4793, 0.4701, 0.4793, 0.4701, 0.4793, 0.4701, 0.4793, 0.4701, 0.4793, 0.4701, 0.4793, 0.4701, 0.4793, 0.4701, 0.4793, 0.4701, 0.4793, 0.4701, 0.4793, 0.4701, 0.4793, 0.4701, 0.4793, 0.4701, 0.4793, 0.4701, 0.4793, 0.4701, 0.4793, 0.4701, 0.4793, 0.4701, 0.4793, 0.4701, 0.4793, 0.4701, 0.4793, 0.4701, 0.4793, 0.4701, 0.4793, 0.4701, 0.4793, 0.4701, 0.4793, 0.4701, 0.4793, 0.4701, 0.4793, 0.4701, 0.4793, 0.4701, 0.4793, 0.4701, 0.4793, 0.4701, 0.4793, 0.4701, 0.4793, 0.4701, 0.4793, 0.4701, 0.4793, 0.4701, 0.4793, 0.4701, 0.4793, 0.4701, 0.4793, 0.4701, 0.4793, 0.4701, 0.4793, 0.4701, 0.4793, 0.4701, 0.4793, 0.4701, 0.4793, 0.4701, 0.4793, 0.4701, 0.4793, 0.4701, 0.4793, 0.4701, 0.4793, 0.4701, 0.4793, 0.4701, 0.4793, 0.4701, 0.4793, 0.4701, 0.4793, 0.4701, 0.4793, 0.4701, 0.4793, 0.4701, 0.4793, 0.4701, 0.4793, 0.4701, 0.4793, 0.4701, 0.4793, 0.4701, 0.4793, 0.4701, 0.4793, 0.4701, 0.4793, 0.4701, 0.4793, 0.4701, 0.4793, 0.4701, 0.4793, 0.4701, 0.4793, 0.4701, 0.4793, 0.4701, 0.4793, 0.4701, 0.4793, 0.4701, 0.4793, 0.4701, 0.4793, 0.4701, 0.4793, 0.4701, 0.4793, 0.4701, 0.4793, 0.4701, 0.4793, 0.4701, 0.4793, 0.4701, 0.4793, 0.4701, 0.4793, 0.4701, 0.4793, 0.4701, 0.4793, 0.4701, 0.4793, 0.4701, 0.4793, 0.4701, 0.4793, 0.4701, 0.4793, 0.4701, 0.4793, 0.4701, 0.4793, 0.4701, 0.4793, 0.4701, 0.4793, 0.4701, 0.4793, 0.4701, 0.4793, 0.4701, 0.4793, 0.4701, 0.4793, 0.4701, 0.4793, 0.4701, 0.4793, 0.4701, 0.4793, 0.4701, 0.4793, 0.4701, 0.4793, 0.4701, 0.4793, 0.4701, 0.4793, 0.4701, 0.4793, 0.4701, 0.4793, 0.4701, 0.4793, 0.4701, 0.4793, 0.4701, 0.4793, 0.4701, 0.4793, 0.4701, 0.4793, 0.4701, 0.4793, 0.4701, 0.4793, 0.4701, 0.4793, 0.4701, 0.4793, 0.4701, 0.4793, 0.4701, 0.4793, 0.4701, 0.4793, 0.4701, 0.4793, 0.4701, 0.4793, 0.4701, 0.4793, 0.4701, 0.4793, 0.4701, 0.4793, 0.4701, 0.4793, 0.4701, 0.4793, 0.4701, 0.4793, 0.4701, 0.4793, 0.4701, 0.4793, 0.4701, 0.4793, 0.4701, 0.4793, 0.4701, 0.4793, 0.4701, 0.4793, 0.4701, 0.4793, 0.4701, 0.4793, 0.4701, 0.4793, 0.4701, 0.4793, 0.4701, 0.4793, 0.4701, 0.4793, 0.4701, 0.4793, 0.4701, 0.4793, 0.4701, 0.4793, 0.4701, 0.4793, 0.4701, 0.4793, 0.4701, 0.4793, 0.4701, 0.4793, 0.4701, 0.4793, 0.4701, 0.4793, 0.4701, 0.4793, 0.4701, 0.4793, 0.4701, 0.4793, 0.4701, 0.4793, 0.4701, 0.4793, 0.4701, 0.4793, 0.4701, 0.4793, 0.4701, 0.4793, 0.4701, 0.4793, 0.4701, 0.4793, 0.4701, 0.4793, 0.4701, 0.4793, 0.4701, 0.4793, 0.4701, 0.4793, 0.4701, 0.4793, 0.4701, 0.4793, 0.4701, 0.4793, 0.4701, 0.4793, 0.4701, 0.4793, 0.4701, 0.4793, 0.4701, 0.4793, 0.4701, 0.4793, 0.4701, 0.4793, 0.4701, 0.4793, 0.4701, 0.4793, 0.4701, 0.4793, 0.4701, 0.4793, 0.4701, 0.4793, 0.4701, 0.4793, 0.4701, 0.4793, 0.4701, 0.4793, 0.4701, 0.4793, 0.4701, 0.4793, 0.4701, 0.4793, 0.4701, 0.4793, 0.4701, 0.4793, 0.4701, 0.4793, 0.4701, 0.4793, 0.4701, 0.4793, 0.4701, 0.4793, 0.4701, 0.4793, 0.4701, 0.4793, 0.4701, 0.4793, 0.4701, 0.4793, 0.4701, 0.4793, 0.4701, 0.4793, 0.4701, 0.4793, 0.4701, 0.4793, 0.4701, 0.4793, 0.4701, 0.4793, 0.4701, 0.4793, 0.4701, 0.4793, 0.4701, 0.4793, 0.4701, 0.4793, 0.4701, 0.4793, 0.4701, 0.4793, 0.4701, 0.4793, 0.4701, 0.4793, 0.4701, 0.4793, 0.4701, 0.4793, 0.4701, 0.4793, 0.4701, 0.4793, 0.4701, 0.4793, 0.4701, 0.4793, 0.4701, 0.4793, 0.4701, 0.4793, 0.4701, 0.4793, 0.4701, 0.4793, 0.4701, 0.4793, 0.4701, 0.4793, 0.4701, 0.4793, 0.4701, 0.4793, 0.4701, 0.4793, 0.4701, 0.4793, 0.4701, 0.4793, 0.4701, 0.4793, 0.4701, 0.4793, 0.4701, 0.4793, 0.4701, 0.4793, 0.4701, 0.4793, 0.4701, 0.4793, 0.4701, 0.4793, 0.4701, 0.4793, 0.4701, 0.4793, 0.4701, 0.4793, 0.4701, 0.4793, 0.4701, 0.4793, 0.4701, 0.4793, 0.4701, 0.4793, 0.4701, 0.4793, 0.4701, 0.4793, 0.4701, 0.4793, 0.4701, 0.4793, 0.4701, 0.4793, 0.4701, 0.4793, 0.4701, 0.4793, 0.4701, 0.4793, 0.4701, 0.4793, 0.4701, 0.4793, 0.4701, 0.4793, 0.4701, 0.4793, 0.4701, 0.4793, 0.4701, 0.4793, 0.4701, 0.4793, 0.4701, 0.4793, 0.4701, 0.4793, 0.4701, 0.4793, 0.4701, 0.4793, 0.4701, 0.4793, 0.4701, 0.4793, 0.4701, 0.4793, 0.4701, 0.4793, 0.4701, 0.4793, 0.4701, 0.4793, 0.4701, 0.4793, 0.4701, 0.4793, 0.4701, 0.4793, 0.4701, 0.4793, 0.4701, 0.4793, 0.4701, 0.4793, 0.4701, 0.4793, 0.4701, 0.4793, 0.4701, 0.4793, 0.4701, 0.4793, 0.4701, 0.4793, 0.4701, 0.4793, 0.4701, 0.4793, 0.4701, 0.4793, 0.4701, 0.4793, 0.4701, 0.4793, 0.4701, 0.4793, 0.4701, 0.4793, 0.4701, 0.4793, 0.4701, 0.4793, 0.4701, 0.4793, 0.4701, 0.4793, 0.4701, 0.4793, 0.4701, 0.4793, 0.4701, 0.4793, 0.4701, 0.4793, 0.4701, 0.4793, 0.4701, 0.4793, 0.4701, 0.4793, 0.4701, 0.4793, 0.4701, 0.4793, 0.4701, 0.4793, 0.4701, 0.4793, 0.4701, 0.4793, 0.4701, 0.4793, 0.4701, 0.4793, 0.4701, 0.4793, 0.4701, 0.4793, 0.4701, 0.4793, 0.4701, 0.4793, 0.4701, 0.4793, 0.4701, 0.4793, 0.4701, 0.4793, 0.4701, 0.4793, 0.4701, 0.4793, 0.4701, 0.4793, 0.4701, 0.4793, 0.4701, 0.4793, 0.4701, 0.4793, 0.4701, 0.4793, 0.4701, 0.4793, 0.4701, 0.4793, 0.4701, 0.4793, 0.4701, 0.4793, 0.4701, 0.4793, 0.4701, 0.4793, 0.4701, 0.4793, 0.4701, 0.4793, 0.4701, 0.4793, 0.4701, 0.4793, 0.4701, 0.4793, 0.4701, 0.4793, 0.4701, 0.4793, 0.4701, 0.4793, 0.4701, 0.4793, 0.4701, 0.4793, 0.4701, 0.4793, 0.4701, 0.4793, 0.4701, 0.4793, 0.4701, 0.4793, 0.4701, 0.4793, 0.4701, 0.4793, 0.4701, 0.4793, 0.4701, 0.4793, 0.4701, 0.4793, 0.4701, 0.4793, 0.4701, 0.4793, 0.4701, 0.4793, 0.4701, 0.4793, 0.4701, 0.4793, 0.4701, 0.4793, 0.4701, 0.4793, 0.4701, 0.4793, 0.4701, 0.4793, 0.4701, 0.4793, 0.4701, 0.4793, 0.4701, 0.4793, 0.4701, 0.4793, 0.4701, 0.4793, 0.4701, 0.4793, 0.4701, 0.4793, 0.4701, 0.4793, 0.4701, 0.4793, 0.4701, 0.4793, 0.4701, 0.4793, 0.4701, 0.4793, 0.4701, 0.4793, 0.4701, 0.4793, 0.4701, 0.4793, 0.4701, 0.4793, 0.4701, 0.4793, 0.4701, 0.4793, 0.4701, 0.4793, 0.4701, 0.4793, 0.4701, 0.4793, 0.4701, 0.4793, 0.4701, 0.4793, 0.4701, 0.4793, 0.4701, 0.4793, 0.4701, 0.4793, 0.4701, 0.4793, 0.4701, 0.4793, 0.4701, 0.4793, 0.4701, 0.4793, 0.4701, 0.4793, 0.4701, 0.4793, 0.4701, 0.4793, 0.4701, 0.4793, 0.4701, 0.4793, 0.4701, 0.4793, 0.4701, 0.4793, 0.4701, 0.4793, 0.4701, 0.4793, 0.4701, 0.4793, 0.4701, 0.4793, 0.4701, 0.4793, 0.4701, 0.4793, 0.4701, 0.4793, 0.4701, 0.4793, 0.4701, 0.4793, 0.4701, 0.4793, 0.4701, 0.4793, 0.4701, 0.4793, 0.4701, 0.4793, 0.4701, 0.4793, 0.4701, 0.4793, 0.4701, 0.4793, 0.4701, 0.4793, 0.4701, 0.4793, 0.4701, 0.4793, 0.4701, 0.4793, 0.4701, 0.4793, 0.4701, 0.4793, 0.4701, 0.4793, 0.4701, 0.4793, 0.4701, 0.4793, 0.4701, 0.4793, 0.4701, 0.4793, 0.4701, 0.4793, 0.4701, 0.4793, 0.4701, 0.4793, 0.4701, 0.4793, 0.4701, 0.4793, 0.4701, 0.4793, 0.4701, 0.4793, 0.4701, 0.4793, 0.4701, 0.4793, 0.4701, 0.4793, 0.4701, 0.4793, 0.4701, 0.4793, 0.4701, 0.4793, 0.4701, 0.4793, 0.4701, 0.4793, 0.4701, 0.4793, 0.4701, 0.4793, 0.4701, 0.4793, 0.4701, 0.4793, 0.4701, 0.4793, 0.4701, 0.4793, 0.4701, 0.4793, 0.4701, 0.4793, 0.4701, 0.4793, 0.4701, 0.4793, 0.4701, 0.4793, 0.4701, 0.4793, 0.4701, 0.4793, 0.4701, 0.4793, 0.4701, 0.4793, 0.4701, 0.4793, 0.4701, 0.4793, 0.4701, 0.4793, 0.4701, 0.4793, 0.4701, 0.4793, 0.4701, 0.4793, 0.4701, 0.4793, 0.4701, 0.4793, 0.4701, 0.4793, 0.4701, 0.4793, 0.4701, 0.4793, 0.4701, 0.4793, 0.4701, 0.4793, 0.4701, 0.4793, 0.4701, 0.4793, 0.4701, 0.4793, 0.4701, 0.4793, 0.4701, 0.4793, 0.4701, 0.4793, 0.4701, 0.4793, 0.4701, 0.4793, 0.4701, 0.4793, 0.4701, 0.4793, 0.4701, 0.4793, 0.4701, 0.4793, 0.4701, 0.4793, 0.4701, 0.4793, 0.4701, 0.4793, 0.4701, 0.4793, 0.4701, 0.4793, 0.4701, 0.4793, 0.4701, 0.4793, 0.4701, 0.4793, 0.4701, 0.4793, 0.4701, 0.4793, 0.4701, 0.4793, 0.4701, 0.4793, 0.4701, 0.4793, 0.4701, 0.4793, 0.4701, 0.4793, 0.4701, 0.4793, 0.4701, 0.4793, 0.4701, 0.4793, 0.4701, 0.4793, 0.4701, 0.4793, 0.4701, 0.4793, 0.4701, 0.4793, 0.4701, 0.4793, 0.4701, 0.4793, 0.4701, 0.4793, 0.4701, 0.4793, 0.4701, 0.4793, 0.4701, 0.4793, 0.4701, 0.4793, 0.4701, 0.4793, 0.4701, 0.4793, 0.4701, 0.4793, 0.4701, 0.4793, 0.4701, 0.4793, 0.4701, 0.4793, 0.4701, 0.4793, 0.4701, 0.4793, 0.4701, 0.4793, 0.4701, 0.4793, 0.4701, 0.4793, 0.4701, 0.4793, 0.4701, 0.4793, 0.4701, 0.4793, 0.4701, 0.4793, 0.4701, 0.4793, 0.4701, 0.4793, 0.4701, 0.4793, 0.4701, 0.4793, 0.4701, 0.4793, 0.4701, 0.4793, 0.4701, 0.4793, 0.4701, 0.4793, 0.4701, 0.4793, 0.4701, 0.4793, 0.4701, 0.4793, 0.4701, 0.4793, 0.4701, 0.4793, 0.4701, 0.4793, 0.4701, 0.4793, 0.4701, 0.4793, 0.4701, 0.4793, 0.4701, 0.4793, 0.4701, 0.4793, 0.4701, 0.4793, 0.4701, 0.4793, 0.4701, 0.4793, 0.4701, 0.4793, 0.4701, 0.4793, 0.4701, 0.4793, 0.4701, 0.4793, 0.4701, 0.4793, 0.4701, 0.4793, 0.4701, 0.4793, 0.4701, 0.4793, 0.4701, 0.4793, 0.4701, 0.4793, 0.4701, 0.4793, 0.4701, 0.4793, 0.4701, 0.4793, 0.4701, 0.4793, 0.4701, 0.4793, 0.4701, 0.4793, 0.4701, 0.4793, 0.4701, 0.4793, 0.4701, 0.4793, 0.4701, 0.4793, 0.4701, 0.4793, 0.4701, 0.4793, 0.4701, 0.4793, 0.4701, 0.4793, 0.4701, 0.4793, 0.4701, 0.4793, 0.4701, 0.4793, 0.4701, 0.4793, 0.4701, 0.4793, 0.4701, 0.4793, 0.4701, 0.4793, 0.4701, 0.4793, 0.4701, 0.4793, 0.4701, 0.4793, 0.4701, 0.4793, 0.4701, 0.4793, 0.4701, 0.4793, 0.4701, 0.4793, 0.4701, 0.4793, 0.4701, 0.4793, 0.4701, 0.4793, 0.4701, 0.4793, 0.4701, 0.4793, 0.4701, 0.4793, 0.4701, 0.4793, 0.4701, 0.4793, 0.4701, 0.4793, 0.4701, 0.4793, 0.4701, 0.4793, 0.4701, 0.4793, 0.4701, 0.4793, 0.4701, 0.4793, 0.4701, 0.4793, 0.4701, 0.4793, 0.4701, 0.4793, 0.4701, 0.4793, 0.4701, 0.4793, 0.4701, 0.4793, 0.4701, 0.4793, 0.4701, 0.4793, 0.4701, 0.4793, 0.4701, 0.4793, 0.4701, 0.4793, 0.4701, 0.4793, 0.4701, 0.4793, 0.4701, 0.4793, 0.4701, 0.4793, 0.4701, 0.4793, 0.4701, 0.4793, 0.4701, 0.4793, 0.4701, 0.4793, 0.4701, 0.4793, 0.4701, 0.4793, 0.4701, 0.4793, 0.4701, 0.4793, 0.4701, 0.4793, 0.4701, 0.4793, 0.4701, 0.4793, 0.4701, 0.4793, 0.4701, 0.4793, 0.4701, 0.4793, 0.4701, 0.4793, 0.4701, 0.4793, 0.4701, 0.4793, 0.4701, 0.4793, 0.4701, 0.4793, 0.4701, 0.4793, 0.4701, 0.4793, 0.4701, 0.4793, 0.4701, 0.4793, 0.4701, 0.4793, 0.4701, 0.4793, 0.4701, 0.4793, 0.4701, 0.4793, 0.4701, 0.4793, 0.4701, 0.4793, 0.4701, 0.4793, 0.4701, 0.4793, 0.4701, 0.4793, 0.4701, 0.4793, 0.4701, 0.4793, 0.4701, 0.4793, 0.4701, 0.4793, 0.4701, 0.4793, 0.4701, 0.4793, 0.4701, 0.4793, 0.4701, 0.4793, 0.4701, 0.4793, 0.4701, 0.4793, 0.4701, 0.4793, 0.4701, 0.4793, 0.4701, 0.4793, 0.4701, 0.4793, 0.4701, 0.4793, 0.4701, 0.4793, 0.4701, 0.4793, 0.4701, 0.4793, 0.4701, 0.4793, 0.4701, 0.4793, 0.4701, 0.4793, 0.4701, 0.4793, 0.4701, 0.4793, 0.4701, 0.4793, 0.4701, 0.4793, 0.4701, 0.4793, 0.4701, 0.4793, 0.4701, 0.4793, 0.4701, 0.4793, 0.4701, 0.4793, 0.4701, 0.4793, 0.4701, 0.4793, 0.4701, 0.4793, 0.4701, 0.4793, 0.4701, 0.4793, 0.4701, 0.4793, 0.4701, 0.4793, 0.4701, 0.4793, 0.4701, 0.4793, 0.4701, 0.4793, 0.4701, 0.4793, 0.4701, 0.4793, 0.4701, 0.4793, 0.4701, 0.4793, 0.4701, 0.4793, 0.4701, 0.4793, 0.4701, 0.4793, 0.4701, 0.4793, 0.4701, 0.4793, 0.4701, 0.4793, 0.4701, 0.4793, 0.4701, 0.4793, 0.4701, 0.4793, 0.4701, 0.4793, 0.4701, 0.4793, 0.4701, 0.4793, 0.4701, 0.4793, 0.4701, 0.4793, 0.4701, 0.4793, 0.4701, 0.4793, 0.4701, 0.4793, 0.4701, 0.4793, 0.4701, 0.4793, 0.4701, 0.4793, 0.4701, 0.4793, 0.4701, 0.4793, 0.4701, 0.4793, 0.4701, 0.4793, 0.4701, 0.4793, 0.4701, 0.4793, 0.4701, 0.4793, 0.4701, 0.4793, 0.4701, 0.4793, 0.4701, 0.4793, 0.4701, 0.4793, 0.4701, 0.4793, 0.4701, 0.4793, 0.4701, 0.4793, 0.4701, 0.4793, 0.4701, 0.4793, 0.4701, 0.4793, 0.4701, 0.4793, 0.4701, 0.4793, 0.4701, 0.4793, 0.4701, 0.4793, 0.4701, 0.4793, 0.4701, 0.4793, 0.4701, 0.4793, 0.4701, 0.4793, 0.4701, 0.4793, 0.4701, 0.4793, 0.4701, 0.4793, 0.4701, 0.4793, 0.4701, 0.4793, 0.4701, 0.4793, 0.4701, 0.4793, 0.4701, 0.4793, 0.4701, 0.4793, 0.4701, 0.4793, 0.4701, 0.4793, 0.4701, 0.4793, 0.4701, 0.4793, 0.4701, 0.4793, 0.4701, 0.4793, 0.4701, 0.4793, 0.4701, 0.4793, 0.4701, 0.4793, 0.4701, 0.4793, 0.4701, 0.4793, 0.4701, 0.4793, 0.4701, 0.4793, 0.4701, 0.4793, 0.4701, 0.4793, 0.4701, 0.4793, 0.4701, 0.4793, 0.4701, 0.4793, 0.4701, 0.4793, 0.4701, 0.4793, 0.4701, 0.4793, 0.4701, 0.4793, 0.4701, 0.4793, 0.4701, 0.4793, 0.4701, 0.4793, 0.4701, 0.4793, 0.4701, 0.4793, 0.4701, 0.4793, 0.4701, 0.4793, 0.4701, 0.4793, 0.4701, 0.4793, 0.4701, 0.4793, 0.4701, 0.4793, 0.4701, 0.4793, 0.4701, 0.4793, 0.4701, 0.4793, 0.4701, 0.4793, 0.4701, 0.4793, 0.4701, 0.4793, 0.4701, 0.4793, 0.4701, 0.4793, 0.4701, 0.4793, 0.4701, 0.4793, 0.4701, 0.4793, 0.4701, 0.4793, 0.4701, 0.4793, 0.4701, 0.4793, 0.4701, 0.4793, 0.4701, 0.4793, 0.4701, 0.4793, 0.4701, 0.4793, 0.4701, 0.4793, 0.4701, 0.4793, 0.4701, 0.4793, 0.4701, 0.4793, 0.4701, 0.4793, 0.4701, 0.4793, 0.4701, 0.4793, 0.4701, 0.4793, 0.4701, 0.4793, 0.4701, 0.4793, 0.4701, 0.4793, 0.4701, 0.4793, 0.4701, 0.4793, 0.4701, 0.4793, 0.4701, 0.4793, 0.4701, 0.4793, 0.4701, 0.4793, 0.4701, 0.4793, 0.4701, 0.4793, 0.4701, 0.4793, 0.4701, 0.4793, 0.4701, 0.4793, 0.4701, 0.4793, 0.4701, 0.4793, 0.4701, 0.4793, 0.4701, 0.4793, 0.4701, 0.4793, 0.4701, 0.4793, 0.4701, 0.4793, 0.4701, 0.4793, 0.4701, 0.4793, 0.4701, 0.4793, 0.4701, 0.4793, 0.4701, 0.4793, 0.4701, 0.4793, 0.4701, 0.4793, 0.4701, 0.4793, 0.4701, 0.4793, 0.4701, 0.4793, 0.4701, 0.4793, 0.4701, 0.4793, 0.4701, 0.4793, 0.4701, 0.4793, 0.4701, 0.4793, 0.4701, 0.4793, 0.4701, 0.4793, 0.4701, 0.4793, 0.4701, 0.4793, 0.4701, 0.4793, 0.4701, 0.4793, 0.4701, 0.4793, 0.4701, 0.4793, 0.4701, 0.4793, 0.4701, 0.4793, 0.4701, 0.4793])
me_img_0034.materials.append(mat_img_0034)
me_img_0034.use_remesh_preserve_volume = False
me_img_0034.use_remesh_preserve_attributes = False
me_img_0034.use_mirror_vertex_groups = False
me_img_0034.update()

# ---- objects
ob_img_0034 = bpy.data.objects.new('IMG_0034', me_img_0034)
ob_camera = bpy.data.objects.new('Camera', cam_camera)

# ---- transforms, parenting, visibility, modifiers, constraints
ob_img_0034.location = (0.0, 0.0, 0.0)
ob_img_0034.scale = (1.783, 1.783, 1.783)
ob_img_0034.lineart.crease_threshold = 0.0
ob_camera.location = (7.481, -6.508, 5.344)
ob_camera.rotation_euler = (1.109, 0.0, 0.8149)
ob_camera.lock_rotations_4d = False
ob_camera.empty_display_type = 'ARROWS'
ob_camera.color = (0.0, 0.0, 0.0, 0.0)
ob_camera.display_type = 'WIRE'
ob_camera.lineart.crease_threshold = 0.0

# ---- collection membership
col_collection_1.objects.link(ob_img_0034)
col_collection_1.objects.link(ob_camera)

# ---- scene / render settings (as saved in the file)
scene.camera = ob_camera
scene.frame_start = 1; scene.frame_end = 250; scene.frame_set(1)
scene.render.engine = 'BLENDER_EEVEE_NEXT'
scene.render.resolution_percentage = 50
scene.render.dither_intensity = 0.0
scene.cycles.use_denoising = False
scene.cycles.samples = 128
scene.cycles.sampling_pattern = 'TABULATED_SOBOL'
scene.cycles.light_sampling_threshold = 0.0
scene.cycles.use_adaptive_sampling = False
scene.cycles.use_light_tree = False
scene.cycles.blur_glossy = 0.0
scene.cycles.sample_clamp_indirect = 0.0
scene.view_settings.view_transform = 'Standard'
bpy.context.view_layer.update()

# ---- added for rendering (the .blend has no usable light): sun
light_auto_sun = bpy.data.lights.new('AutoSun', 'SUN')
light_auto_sun.energy = 3.0
light_auto_sun.angle = 0.0523599
ob_auto_sun = bpy.data.objects.new('AutoSun', light_auto_sun)
scene.collection.objects.link(ob_auto_sun)
ob_auto_sun.rotation_euler = (0.872665, 0.174533, 0.523599)
bpy.context.view_layer.update()
